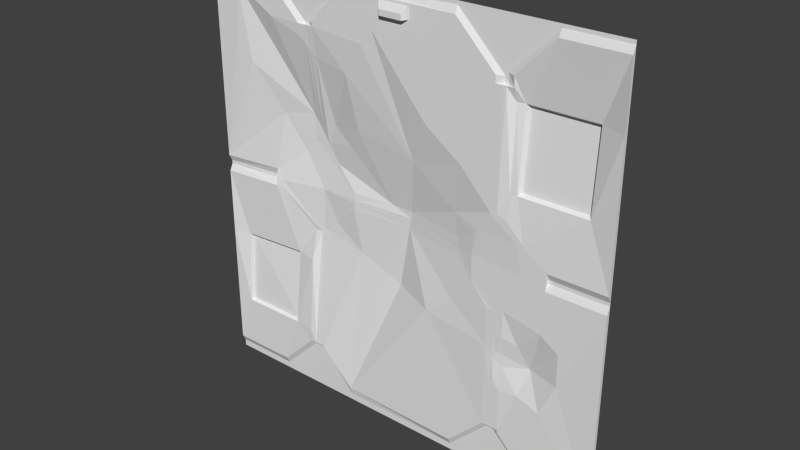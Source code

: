 # Source: eng1_9d.blend  (saved by Blender 2.76.0; exported with 4.5.12 LTS)
import bpy
from mathutils import Matrix  # noqa: F401  (used for matrix-valued properties, if any)

bpy.ops.wm.read_factory_settings(use_empty=True)
scene = bpy.context.scene
scene.name = 'Scene'

# ---- collections
col_collection_1 = bpy.data.collections.new('Collection 1'); scene.collection.children.link(col_collection_1)

# ---- materials (node trees are filled in below, after node groups)
mat_eng1_5 = bpy.data.materials.new('eng1_5')
mat_eng1_5.alpha_threshold = 0.0
mat_eng1_5.use_transparent_shadow = False
mat_eng1_5.roughness = 0.5
mat_eng1_5.specular_intensity = 0.0

# ---- material node trees

# ---- world
world_world = bpy.data.worlds.new('World'); scene.world = world_world
world_world.color = (0.05088, 0.05088, 0.05088)
world_world.use_sun_shadow = False
world_world.sun_shadow_jitter_overblur = 0.0
world_world.cycles.sampling_method = 'MANUAL'
world_world.cycles.sample_map_resolution = 256

# ---- meshes
me_eng1_9d = bpy.data.meshes.new('eng1_9d')
me_eng1_9d.from_pydata([(-1.28, 1.26, 0.06), (-1.28, 1.26, -1.2), (0.64, 1.28, 0.94), (0.66, 1.282, 0.94), (1.28, 1.26, -1.2), (-1.28, 1.28, -1.28), (1.28, 1.28, -1.28), (-1.28, 1.28, 1.28), (1.28, 1.28, 1.28), (-1.28, 1.28, 0.0), (1.28, 1.28, 0.0), (1.28, 1.28, 0.02), (-1.28, 1.28, 0.02), (1.28, 1.28, 1.26), (-1.28, 1.28, 1.26), (0.7, 1.268, 0.9404), (1.28, 1.26, 0.06), (-1.28, 1.26, -0.04), (1.28, 1.26, -0.04), (0.94, 1.26, 0.0), (-1.28, 1.28, -1.24), (1.28, 1.28, -1.24), (-0.34, 1.28, 1.26), (-0.34, 1.28, 1.24), (-0.9, 1.28, 1.26), (-0.62, 1.281, 0.98), (0.64, 1.28, 0.98), (-0.6, 1.261, 0.98), (-0.66, 1.26, 0.98), (0.6, 1.26, 0.98), (-0.88, 1.303, 0.0), (-0.88, 1.306, 0.02), (-0.88, 1.312, 0.06), (-0.88, 1.299, -0.04), (-0.88, 1.28, -1.24), (-0.36, 1.338, 0.0), (-0.36, 1.339, 0.02), (-0.6, 1.281, 0.98), (-0.36, 1.343, 0.06), (-0.36, 1.336, -0.04), (-0.56, 1.26, 0.98), (-0.36, 1.28, -1.24), (1.28, 1.26, 1.22), (-0.34, 1.26, 1.22), (-0.9, 1.26, 1.22), (-1.28, 1.26, 1.22), (-0.62, 1.365, 0.28), (-0.6, 1.28, 1.0), (0.66, 1.28, 1.0), (0.64, 1.26, 0.28), (-0.62, 1.261, 0.98), (-0.56, 1.26, 1.0), (0.7, 1.26, 1.0), (0.66, 1.261, 0.94), (0.38, 1.301, 0.0), (0.38, 1.301, 0.02), (0.38, 1.302, 0.06), (0.38, 1.299, -0.04), (0.38, 1.28, -1.24), (0.36, 1.28, 1.26), (0.64, 1.26, 0.94), (0.36, 1.26, 1.22), (0.9, 1.26, 0.0), (0.9, 1.26, 0.02), (0.9, 1.26, 0.06), (0.9, 1.26, -0.04), (0.9, 1.28, -1.24), (0.92, 1.28, 1.26), (0.6, 1.26, 0.94), (0.92, 1.26, 1.22), (-0.62, 1.28, -0.98), (0.64, 1.28, -0.98), (-0.66, 1.26, -0.98), (0.6, 1.26, -0.98), (0.66, 1.26, -0.98), (-0.6, 1.28, -1.0), (0.66, 1.28, -1.0), (-0.58, 1.28, -1.0), (-0.56, 1.26, -1.0), (0.7, 1.26, -1.0), (0.64, 1.26, -0.98), (-0.66, 1.365, 0.28), (0.6, 1.26, 0.28), (0.62, 1.26, 0.26), (0.7, 1.26, 0.26), (-0.56, 1.365, 0.26), (0.66, 1.26, 0.26), (-0.6, 1.365, 0.26), (-0.62, 1.344, -0.26), (0.64, 1.26, -0.26), (0.66, 1.26, -0.26), (-0.66, 1.341, -0.26), (0.6, 1.26, -0.26), (0.66, 1.28, -0.98), (-0.6, 1.348, -0.24), (0.66, 1.26, -0.24), (-0.56, 1.349, -0.24), (0.7, 1.26, -0.24), (0.7, 1.26, -0.98), (-0.6, 1.26, -0.98), (0.9, 1.26, -1.2), (-0.62, 1.26, -0.98), (0.94, 1.26, 0.02), (-0.88, 1.26, -1.2), (-0.36, 1.273, -1.2), (0.38, 1.26, -1.2), (0.5199, 1.27, 0.1599), (0.4801, 1.278, 0.1201), (0.48, 1.277, 0.16), (0.8, 1.26, 0.12), (0.76, 1.26, 0.16), (0.8, 1.26, 0.0001781), (0.4803, 1.278, 8.404e-05), (0.94, 1.26, -0.04), (0.94, 1.28, 0.02), (0.8, 1.26, 0.16), (0.94, 1.26, 0.06), (0.94, 1.28, 0.0), (0.07996, 1.26, 1.2), (0.07998, 1.26, 1.14), (-0.09997, 1.26, 1.14), (-0.09996, 1.26, 1.2), (0.06003, 1.26, 1.14), (0.06003, 1.238, 1.133), (-0.07999, 1.26, 1.14), (-0.07999, 1.238, 1.133), (0.07996, 1.25, 1.2), (0.07998, 1.25, 1.14), (-0.07999, 1.23, 1.137), (-0.09997, 1.25, 1.14), (-0.09996, 1.25, 1.2), (0.06003, 1.23, 1.137), (0.05998, 1.23, 1.17), (-0.08001, 1.23, 1.17), (-0.6, 1.28, -0.98), (-0.56, 1.26, -0.98), (-0.92, 1.305, 0.06), (-0.92, 1.318, 0.02), (-0.92, 1.315, 0.0), (-0.92, 1.29, -0.04), (-0.92, 1.298, 0.02), (-0.92, 1.295, 0.0), (0.7, 1.296, 0.8611), (1.28, 1.26, 0.8601), (1.28, 1.28, 0.8606), (0.7, 1.274, 0.4016), (1.28, 1.28, 0.3998), (1.28, 1.26, 0.3998), (1.14, 1.31, 0.8611), (1.14, 1.279, 0.4019), (0.74, 1.31, 0.8611), (0.74, 1.279, 0.4019), (0.753, 1.335, 0.8444), (1.127, 1.335, 0.8444), (0.753, 1.302, 0.4154), (1.127, 1.302, 0.4154), (-1.28, 1.26, -0.44), (-1.28, 1.28, -0.44), (-0.66, 1.297, -0.44), (-1.28, 1.26, -0.9011), (-1.28, 1.28, -0.9011), (-0.66, 1.26, -0.9011), (-1.18, 1.292, -0.4391), (-1.18, 1.268, -0.8995), (-0.78, 1.319, -0.4391), (-0.78, 1.268, -0.8995), (-0.789, 1.34, -0.4507), (-1.171, 1.317, -0.4507), (-0.789, 1.289, -0.8903), (-1.171, 1.289, -0.8903), (0.4939, 1.271, -0.1539), (0.4542, 1.283, 0.1342), (-0.4889, 1.365, 0.1889), (0.4861, 1.277, 8.577e-05), (-0.5096, 1.352, -0.1496), (-0.5055, 1.364, 0.1655), (0.4918, 1.273, -0.1118), (-0.4957, 1.352, -0.1757), (0.363, 1.281, -0.3129), (0.1946, 1.281, -0.4412), (-0.0459, 1.362, -0.4091), (-0.3105, 1.342, -0.2928), (-0.5951, 1.349, 0.01183), (-0.2985, 1.313, 0.4568), (-0.3506, 1.276, 0.7695), (-0.2263, 1.26, 0.9539), (-0.1541, 1.26, 1.046), (0.01423, 1.26, 0.8417), (0.1986, 1.261, 0.6252), (0.4071, 1.262, 0.4809), (0.355, 1.302, 0.1882), (0.02754, 1.365, 0.06), (0.01188, 1.365, -0.04), (0.01815, 1.365, 0.0), (0.02128, 1.365, 0.02), (0.07837, 1.308, 0.3846), (-0.66, 1.267, 0.9092), (-0.7115, 1.357, 0.1885), (-0.3843, 1.343, 0.3361), (-0.62, 1.273, 0.8691), (-0.56, 1.284, 0.809), (-0.6, 1.277, 0.849), (-0.7274, 1.358, 0.2126), (-0.4979, 1.355, 0.4161), (-0.8587, 1.33, 0.4121), (-1.035, 1.269, 0.6847), (-1.131, 1.26, 0.829), (-1.171, 1.26, 1.086), (-1.035, 1.26, 1.174), (-0.8628, 1.26, 0.9813), (-0.6, 1.365, 0.3555), (-0.09954, 1.365, 0.06), (-0.56, 1.365, 0.2955), (-0.66, 1.361, 0.4454), (-0.62, 1.365, 0.3854), (-1.112, 1.26, 1.124), (0.64, 1.26, -0.382), (0.64, 1.262, -0.5218), (0.64, 1.26, -0.7329), (0.7, 1.26, -0.728), (0.7, 1.274, -0.584), (0.7, 1.261, -0.3984), (0.6, 1.26, -0.4804), (0.66, 1.26, -0.3875), (0.66, 1.265, -0.5426), (0.66, 1.26, -0.6833), (0.66, 1.26, -0.7313), (0.8044, 1.269, -0.7196), (0.9426, 1.261, -0.7568), (1.033, 1.267, -0.5601), (1.036, 1.26, -0.3634), (0.9266, 1.26, -0.289), (0.7858, 1.277, -0.4219), (0.7, 1.273, -0.509), (0.66, 1.264, -0.4975), (0.64, 1.261, -0.4918), (0.8518, 1.309, -0.5524)], [], [(81, 214, 213), (1, 160, 20), (10, 113, 18), (114, 19, 117), (26, 61, 29), (35, 192, 193), (78, 77, 104), (42, 144, 13), (64, 109, 63), (55, 191, 194), (99, 70, 134), (59, 23, 61), (47, 40, 51), (23, 51, 43), (2, 68, 60), (16, 114, 11), (66, 4, 100), (24, 28, 25), (89, 170, 92), (88, 33, 91), (45, 12, 0), (192, 178, 57), (81, 197, 46), (1, 34, 103), (15, 48, 3), (58, 104, 41), (44, 14, 45), (18, 229, 4), (71, 76, 93), (19, 63, 62), (38, 175, 36), (48, 69, 67), (29, 2, 26), (31, 136, 140), (38, 211, 172), (106, 83, 82), (3, 53, 15), (215, 208, 45), (150, 148, 69), (71, 105, 58), (95, 65, 62), (96, 174, 94), (2, 29, 68), (70, 103, 34), (66, 79, 76), (139, 162, 164), (117, 19, 113), (62, 113, 19), (110, 84, 86), (140, 30, 31), (107, 108, 171), (21, 18, 4), (110, 83, 106), (117, 11, 114), (102, 114, 116), (67, 42, 13), (110, 173, 111), (107, 106, 108), (115, 110, 109), (123, 128, 125), (43, 118, 61), (118, 127, 119), (120, 130, 121), (123, 127, 131), (130, 132, 126), (132, 128, 131), (132, 127, 126), (133, 129, 128), (118, 130, 126), (129, 125, 128), (124, 129, 120), (124, 123, 125), (122, 127, 123), (95, 111, 176), (36, 193, 194), (74, 71, 93), (2, 53, 3), (98, 76, 79), (93, 98, 74), (71, 80, 73), (64, 102, 116), (83, 86, 49), (86, 84, 49), (49, 145, 53), (60, 49, 53), (80, 218, 73), (90, 216, 223), (90, 221, 97), (37, 50, 27), (141, 33, 30), (59, 8, 22), (37, 27, 40), (25, 28, 50), (99, 88, 101), (94, 182, 30), (70, 75, 134), (58, 41, 6), (139, 9, 17), (134, 77, 135), (134, 135, 99), (70, 101, 72), (138, 140, 137), (138, 12, 9), (135, 94, 99), (136, 12, 137), (101, 158, 161), (138, 139, 141), (137, 140, 136), (199, 27, 50), (87, 212, 210), (143, 146, 144), (142, 151, 150), (143, 149, 147), (146, 16, 11), (149, 115, 116), (150, 154, 152), (152, 155, 153), (151, 155, 154), (148, 155, 149), (150, 153, 148), (162, 169, 167), (156, 163, 162), (157, 17, 9), (160, 156, 157), (163, 1, 103), (158, 165, 161), (167, 168, 166), (164, 167, 166), (164, 168, 165), (165, 169, 163), (174, 39, 35), (104, 179, 180), (176, 57, 170), (173, 107, 112), (182, 35, 36), (56, 107, 171), (175, 85, 87), (112, 55, 54), (198, 203, 212), (39, 177, 181), (193, 57, 54), (194, 191, 211), (194, 54, 55), (195, 189, 188), (201, 40, 27), (187, 61, 119), (197, 32, 31), (175, 87, 197), (201, 214, 210), (209, 215, 213), (196, 50, 28), (210, 200, 201), (205, 204, 213), (213, 199, 196), (211, 36, 194), (210, 46, 87), (212, 85, 172), (195, 184, 183), (179, 73, 222), (221, 234, 233), (225, 219, 220), (226, 98, 219), (225, 220, 224), (236, 233, 220), (216, 92, 222), (216, 222, 235), (223, 235, 234), (217, 225, 224), (225, 218, 226), (218, 74, 226), (236, 230, 231), (235, 222, 217), (233, 224, 220), (234, 217, 224), (236, 232, 233), (236, 228, 229), (104, 180, 181), (181, 96, 135), (81, 46, 214), (1, 159, 160), (10, 117, 113), (114, 102, 19), (26, 59, 61), (35, 39, 192), (41, 104, 77), (77, 75, 41), (42, 143, 144), (64, 115, 109), (55, 56, 191), (99, 101, 70), (43, 61, 23), (59, 22, 23), (47, 37, 40), (23, 22, 47), (47, 51, 23), (16, 116, 114), (66, 21, 4), (24, 44, 28), (89, 176, 170), (88, 30, 33), (45, 14, 12), (170, 57, 178), (192, 180, 179), (179, 178, 192), (81, 202, 197), (1, 20, 34), (15, 52, 48), (58, 105, 104), (44, 24, 14), (113, 65, 231), (97, 221, 232), (97, 232, 231), (18, 113, 230), (100, 4, 228), (98, 79, 100), (227, 219, 98), (228, 227, 98), (65, 97, 231), (113, 231, 230), (228, 98, 100), (18, 230, 229), (229, 228, 4), (19, 102, 63), (38, 172, 175), (48, 52, 69), (31, 32, 136), (49, 82, 83), (108, 106, 82), (45, 0, 206), (136, 32, 202), (204, 205, 0), (136, 202, 204), (196, 28, 209), (208, 209, 44), (207, 215, 45), (136, 204, 0), (0, 205, 206), (209, 28, 44), (45, 206, 207), (208, 44, 45), (143, 42, 148), (69, 52, 150), (15, 142, 150), (150, 52, 15), (42, 69, 148), (71, 73, 105), (95, 97, 65), (96, 177, 174), (70, 72, 103), (66, 100, 79), (158, 91, 164), (33, 139, 164), (17, 156, 162), (164, 91, 33), (17, 162, 139), (62, 65, 113), (110, 115, 84), (140, 141, 30), (21, 10, 18), (110, 86, 83), (117, 10, 11), (67, 69, 42), (111, 109, 110), (110, 106, 173), (107, 173, 106), (123, 131, 128), (43, 120, 121), (121, 118, 43), (118, 126, 127), (120, 129, 130), (130, 133, 132), (132, 133, 128), (132, 131, 127), (133, 130, 129), (118, 121, 130), (124, 125, 129), (124, 122, 123), (122, 119, 127), (95, 62, 111), (63, 109, 111), (111, 173, 176), (176, 89, 95), (62, 63, 111), (89, 90, 95), (36, 35, 193), (74, 80, 71), (2, 60, 53), (98, 93, 76), (64, 63, 102), (15, 53, 142), (49, 84, 145), (145, 142, 53), (60, 68, 82), (82, 49, 60), (222, 73, 218), (218, 217, 222), (90, 89, 216), (97, 95, 90), (90, 223, 221), (37, 25, 50), (141, 139, 33), (24, 25, 47), (25, 37, 47), (7, 14, 24), (13, 8, 67), (67, 8, 59), (24, 47, 22), (2, 3, 26), (26, 3, 48), (7, 24, 22), (59, 26, 48), (7, 22, 8), (59, 48, 67), (99, 94, 88), (30, 88, 94), (94, 174, 182), (182, 197, 31), (31, 30, 182), (5, 6, 41), (66, 76, 58), (6, 21, 66), (34, 20, 5), (75, 70, 34), (41, 75, 34), (76, 71, 58), (41, 34, 5), (6, 66, 58), (139, 138, 9), (78, 135, 77), (134, 75, 77), (138, 141, 140), (138, 137, 12), (135, 96, 94), (136, 0, 12), (161, 72, 101), (101, 88, 158), (91, 158, 88), (199, 201, 27), (87, 85, 212), (143, 147, 146), (142, 145, 151), (143, 148, 149), (146, 147, 16), (16, 147, 149), (149, 151, 115), (145, 84, 151), (115, 64, 116), (116, 16, 149), (151, 84, 115), (150, 151, 154), (152, 154, 155), (151, 149, 155), (148, 153, 155), (150, 152, 153), (162, 163, 169), (156, 159, 163), (157, 156, 17), (160, 159, 156), (72, 161, 165), (165, 163, 103), (159, 1, 163), (103, 72, 165), (158, 164, 165), (167, 169, 168), (164, 162, 167), (164, 166, 168), (165, 168, 169), (174, 177, 39), (176, 54, 57), (36, 175, 182), (182, 174, 35), (56, 55, 107), (175, 172, 85), (54, 176, 112), (112, 107, 55), (176, 173, 112), (212, 172, 198), (203, 200, 212), (181, 180, 192), (192, 39, 181), (193, 192, 57), (194, 193, 54), (187, 186, 195), (195, 191, 190), (56, 171, 190), (190, 189, 195), (188, 187, 195), (191, 56, 190), (201, 200, 40), (40, 200, 184), (203, 198, 183), (203, 183, 184), (51, 40, 185), (120, 43, 186), (119, 122, 187), (124, 120, 186), (200, 203, 184), (40, 184, 185), (122, 124, 186), (61, 118, 119), (68, 29, 61), (108, 82, 190), (190, 171, 108), (187, 188, 68), (189, 190, 82), (82, 68, 189), (189, 68, 188), (186, 187, 122), (51, 185, 43), (68, 61, 187), (43, 185, 186), (197, 202, 32), (46, 197, 87), (182, 175, 197), (201, 199, 214), (213, 196, 209), (209, 208, 215), (196, 199, 50), (210, 212, 200), (81, 213, 204), (215, 207, 206), (206, 205, 215), (204, 202, 81), (213, 215, 205), (213, 214, 199), (211, 38, 36), (210, 214, 46), (198, 172, 211), (211, 191, 195), (195, 186, 185), (185, 184, 195), (183, 198, 211), (211, 195, 183), (92, 170, 178), (178, 179, 222), (104, 105, 179), (222, 92, 178), (105, 73, 179), (221, 223, 234), (225, 226, 219), (226, 74, 98), (220, 219, 227), (227, 236, 220), (216, 89, 92), (223, 216, 235), (217, 218, 225), (218, 80, 74), (236, 229, 230), (233, 234, 224), (234, 235, 217), (221, 233, 232), (236, 231, 232), (236, 227, 228), (135, 78, 104), (104, 181, 135), (177, 96, 181)])
_uv = me_eng1_9d.uv_layers.new(name='UVMap')
_uv.uv.foreach_set('vector', [0.2422, 0.6094, 0.2578, 0.6506, 0.2422, 0.674, 0.0, 0.03125, 0.0, 0.148, 0.0, 0.01562, 1.0, 0.5, 0.8672, 0.4844, 1.0, 0.4844, 0.8672, 0.5078, 0.8672, 0.5, 0.8672, 0.5, 0.75, 0.8828, 0.6406, 0.9766, 0.7344, 0.8828, 0.3594, 0.5, 0.5046, 0.4844, 0.5071, 0.5, 0.2812, 0.1094, 0.2734, 0.1094, 0.3594, 0.03125, 1.0, 0.9766, 1.0, 0.8362, 1.0, 0.9922, 0.8516, 0.5234, 0.8125, 0.5469, 0.8516, 0.5078, 0.6484, 0.5078, 0.5108, 0.5234, 0.5083, 0.5078, 0.2656, 0.1172, 0.2578, 0.1172, 0.2656, 0.1172, 0.6406, 0.9922, 0.3672, 0.9844, 0.6406, 0.9766, 0.2656, 0.8906, 0.2812, 0.8828, 0.2812, 0.8906, 0.3672, 0.9844, 0.2812, 0.8906, 0.3672, 0.9766, 0.75, 0.8672, 0.7344, 0.8672, 0.75, 0.8672, 1.0, 0.5234, 0.8672, 0.5078, 1.0, 0.5078, 0.8516, 0.01562, 1.0, 0.03125, 0.8516, 0.03125, 0.1484, 0.9922, 0.2422, 0.8828, 0.2578, 0.8828, 0.75, 0.3984, 0.6929, 0.4399, 0.7344, 0.3984, 0.2578, 0.3984, 0.1562, 0.4844, 0.2422, 0.3984, 0.0, 0.9766, 0.0, 0.5078, 0.0, 0.5234, 0.5046, 0.4844, 0.6418, 0.3778, 0.6484, 0.4844, 0.2422, 0.6094, 0.2221, 0.5736, 0.2578, 0.6094, 0.0, 0.03125, 0.1562, 0.01562, 0.1562, 0.03125, 0.7734, 0.8672, 0.7578, 0.8906, 0.7578, 0.8672, 0.6484, 0.01562, 0.3594, 0.03125, 0.3594, 0.01562, 0.1484, 0.9766, 0.0, 0.9922, 0.0, 0.9766, 1.0, 0.4844, 0.9035, 0.2812, 1.0, 0.03125, 0.75, 0.1172, 0.7578, 0.1094, 0.7578, 0.1172, 0.8672, 0.5, 0.8516, 0.5078, 0.8516, 0.5, 0.3594, 0.5234, 0.3025, 0.5647, 0.3594, 0.5078, 0.7578, 0.8906, 0.8594, 0.9766, 0.8594, 0.9922, 0.7344, 0.8828, 0.75, 0.8672, 0.75, 0.8828, 0.1562, 0.5078, 0.1406, 0.5234, 0.1406, 0.5078, 0.3594, 0.5234, 0.4611, 0.5234, 0.309, 0.5738, 0.7031, 0.5625, 0.7422, 0.6016, 0.7344, 0.6094, 0.7578, 0.8672, 0.7578, 0.8672, 0.7734, 0.8672, 0.06546, 0.939, 0.09565, 0.9585, 0.0, 0.9766, 0.7875, 0.8377, 0.9468, 0.8377, 0.8594, 0.9766, 0.75, 0.1172, 0.6484, 0.03125, 0.6484, 0.01562, 0.7578, 0.4062, 0.8516, 0.4844, 0.8516, 0.5, 0.2812, 0.4062, 0.3009, 0.4416, 0.2656, 0.4062, 0.75, 0.8672, 0.7344, 0.8828, 0.7344, 0.8672, 0.2578, 0.1172, 0.1562, 0.03125, 0.1562, 0.01562, 0.8516, 0.01562, 0.7734, 0.1094, 0.7578, 0.1094, 0.1406, 0.4844, 0.03824, 0.3291, 0.1961, 0.3291, 0.8672, 0.5, 0.8672, 0.5, 0.8672, 0.4844, 0.8516, 0.5, 0.8672, 0.4844, 0.8672, 0.5, 0.7969, 0.5625, 0.7734, 0.6016, 0.7578, 0.6016, 0.1406, 0.5078, 0.1562, 0.5, 0.1562, 0.5078, 0.6875, 0.5469, 0.6875, 0.5625, 0.6774, 0.5524, 1.0, 0.01562, 1.0, 0.4844, 1.0, 0.03125, 0.7969, 0.5625, 0.7422, 0.6016, 0.7031, 0.5625, 0.8672, 0.5, 1.0, 0.5078, 0.8672, 0.5078, 0.8672, 0.5078, 0.8672, 0.5078, 0.8672, 0.5234, 0.8594, 0.9922, 1.0, 0.9766, 1.0, 0.9922, 0.7969, 0.5625, 0.6899, 0.5, 0.8125, 0.5001, 0.6875, 0.5469, 0.7031, 0.5625, 0.6875, 0.5625, 0.8125, 0.5625, 0.7969, 0.5625, 0.8125, 0.5469, 0.5234, 0.9425, 0.4688, 0.9442, 0.4688, 0.9425, 0.3672, 0.9766, 0.5312, 0.9687, 0.6406, 0.9766, 0.5312, 0.9687, 0.5312, 0.9453, 0.5312, 0.9453, 0.4609, 0.9453, 0.461, 0.9687, 0.461, 0.9687, 0.5234, 0.9425, 0.5312, 0.9453, 0.5234, 0.9442, 0.461, 0.9687, 0.5234, 0.957, 0.5312, 0.9687, 0.5234, 0.957, 0.4688, 0.9442, 0.5234, 0.9442, 0.5234, 0.957, 0.5312, 0.9453, 0.5312, 0.9687, 0.4687, 0.957, 0.4609, 0.9453, 0.4688, 0.9442, 0.5312, 0.9687, 0.461, 0.9687, 0.5312, 0.9687, 0.4609, 0.9453, 0.4688, 0.9425, 0.4688, 0.9442, 0.4688, 0.9453, 0.4609, 0.9453, 0.4609, 0.9453, 0.4688, 0.9453, 0.5234, 0.9425, 0.4688, 0.9425, 0.5234, 0.9453, 0.5312, 0.9453, 0.5234, 0.9425, 0.7578, 0.4062, 0.8125, 0.5001, 0.6921, 0.4563, 0.3594, 0.5078, 0.5071, 0.5, 0.5083, 0.5078, 0.7578, 0.1172, 0.75, 0.1172, 0.7578, 0.1172, 0.75, 0.8672, 0.7578, 0.8672, 0.7578, 0.8672, 0.7734, 0.1172, 0.7578, 0.1094, 0.7734, 0.1094, 0.7578, 0.1172, 0.7734, 0.1172, 0.7578, 0.1172, 0.75, 0.1172, 0.75, 0.1172, 0.7344, 0.1172, 0.8516, 0.5234, 0.8672, 0.5078, 0.8672, 0.5234, 0.7422, 0.6016, 0.7578, 0.6016, 0.75, 0.6094, 0.7578, 0.6016, 0.7734, 0.6016, 0.75, 0.6094, 0.75, 0.6094, 0.7734, 0.6562, 0.7578, 0.8672, 0.75, 0.8672, 0.75, 0.6094, 0.7578, 0.8672, 0.75, 0.1172, 0.75, 0.2137, 0.7344, 0.1172, 0.7578, 0.3984, 0.75, 0.3508, 0.7578, 0.3486, 0.7578, 0.3984, 0.7734, 0.3444, 0.7734, 0.4062, 0.2656, 0.8828, 0.2578, 0.8828, 0.2656, 0.8828, 0.1406, 0.5, 0.1562, 0.4844, 0.1562, 0.5, 0.6406, 0.9922, 1.0, 1.0, 0.3672, 0.9922, 0.2656, 0.8828, 0.2656, 0.8828, 0.2812, 0.8828, 0.2578, 0.8828, 0.2422, 0.8828, 0.2578, 0.8828, 0.2656, 0.1172, 0.2578, 0.3984, 0.2578, 0.1172, 0.2656, 0.4062, 0.2675, 0.5046, 0.1562, 0.5, 0.2578, 0.1172, 0.2656, 0.1094, 0.2656, 0.1172, 0.6484, 0.01562, 0.3594, 0.01562, 1.0, 0.0, 0.1406, 0.4844, 0.0, 0.5, 0.0, 0.4844, 0.2656, 0.1172, 0.2734, 0.1094, 0.2812, 0.1172, 0.2656, 0.1172, 0.2812, 0.1172, 0.2656, 0.1172, 0.2578, 0.1172, 0.2578, 0.1172, 0.2422, 0.1172, 0.1406, 0.5, 0.1406, 0.5078, 0.1406, 0.5078, 0.1406, 0.5, 0.0, 0.5078, 0.0, 0.5, 0.2812, 0.1172, 0.2656, 0.4062, 0.2656, 0.1172, 0.1406, 0.5234, 0.0, 0.5078, 0.1406, 0.5078, 0.2578, 0.1172, 0.2422, 0.3281, 0.2422, 0.148, 0.1406, 0.5, 0.1406, 0.4844, 0.1406, 0.5, 0.1406, 0.5078, 0.1406, 0.5078, 0.1406, 0.5234, 0.2578, 0.8395, 0.2656, 0.8828, 0.2578, 0.8828, 0.2656, 0.6016, 0.2812, 0.6154, 0.2656, 0.6389, 1.0, 0.836, 1.0, 0.6562, 1.0, 0.8362, 0.7734, 0.8359, 0.7875, 0.6544, 0.7875, 0.8377, 1.0, 0.836, 0.9468, 0.6544, 1.0, 0.6562, 1.0, 0.6562, 1.0, 0.5234, 1.0, 0.5078, 0.9468, 0.6544, 0.8125, 0.5625, 0.8672, 0.5234, 0.7534, 0.8393, 0.7534, 0.6844, 0.7534, 0.8393, 0.789, 0.8359, 0.9453, 0.6562, 0.9453, 0.8359, 0.7875, 0.6544, 0.9468, 0.6544, 0.7875, 0.6544, 0.9468, 0.8377, 0.9468, 0.6544, 0.9468, 0.6544, 0.7419, 0.9533, 0.7896, 0.9533, 0.7896, 0.9533, 0.2285, 0.1084, 0.2093, 0.08699, 0.2285, 0.1084, 0.0, 0.3281, 0.03824, 0.1471, 0.03824, 0.3291, 0.0, 0.3281, 0.0, 0.4844, 0.0, 0.5, 0.0, 0.148, 0.0, 0.3281, 0.0, 0.3281, 0.03824, 0.1471, 0.0, 0.03125, 0.1562, 0.03125, 0.2422, 0.3281, 0.1961, 0.1471, 0.2422, 0.148, 0.03906, 0.3272, 0.1953, 0.1489, 0.1953, 0.3272, 0.2896, 0.03202, 0.2209, 0.03202, 0.2896, 0.03202, 0.2019, 0.3281, 0.2019, 0.148, 0.2019, 0.148, 0.1953, 0.148, 0.03906, 0.148, 0.03906, 0.148, 0.3009, 0.4416, 0.3594, 0.4844, 0.3594, 0.5, 0.3594, 0.03125, 0.576, 0.3277, 0.4821, 0.3402, 0.6921, 0.4563, 0.6484, 0.4844, 0.6929, 0.4399, 0.6899, 0.5, 0.6875, 0.5469, 0.6876, 0.5, 0.2675, 0.5046, 0.3594, 0.5, 0.3594, 0.5078, 0.6484, 0.5234, 0.6875, 0.5469, 0.6774, 0.5524, 0.3025, 0.5647, 0.2812, 0.6016, 0.2656, 0.6016, 0.6876, 0.5, 0.6484, 0.5078, 0.6484, 0.5, 0.3499, 0.6313, 0.3055, 0.6625, 0.2812, 0.6154, 0.3594, 0.4844, 0.3064, 0.4314, 0.3787, 0.3856, 0.5071, 0.5, 0.6484, 0.4844, 0.6484, 0.5, 0.5083, 0.5078, 0.5108, 0.5234, 0.4611, 0.5234, 0.5083, 0.5078, 0.6484, 0.5, 0.6484, 0.5078, 0.5306, 0.6503, 0.659, 0.6878, 0.5776, 0.7442, 0.2656, 0.8317, 0.2812, 0.8828, 0.2656, 0.8828, 0.5056, 0.8288, 0.6406, 0.9766, 0.5312, 0.9453, 0.2221, 0.5736, 0.1562, 0.5234, 0.1562, 0.5078, 0.3025, 0.5647, 0.2656, 0.6016, 0.2221, 0.5736, 0.2656, 0.8317, 0.2578, 0.6506, 0.2656, 0.6389, 0.163, 0.8833, 0.06546, 0.939, 0.2422, 0.674, 0.2422, 0.8551, 0.2578, 0.8828, 0.2422, 0.8828, 0.2656, 0.6389, 0.2812, 0.816, 0.2656, 0.8317, 0.09565, 0.7675, 0.1646, 0.661, 0.2422, 0.674, 0.2422, 0.674, 0.2578, 0.8395, 0.2422, 0.8551, 0.4611, 0.5234, 0.3594, 0.5078, 0.5083, 0.5078, 0.2656, 0.6389, 0.2578, 0.6094, 0.2656, 0.6016, 0.2812, 0.6154, 0.2812, 0.6016, 0.309, 0.5738, 0.5306, 0.6503, 0.3631, 0.8006, 0.3834, 0.6784, 0.576, 0.3277, 0.7344, 0.1172, 0.7344, 0.3124, 0.7734, 0.3444, 0.7578, 0.3057, 0.7734, 0.3012, 0.7578, 0.2331, 0.7734, 0.2156, 0.7734, 0.2719, 0.7578, 0.2144, 0.7734, 0.1172, 0.7734, 0.2156, 0.7578, 0.2331, 0.7734, 0.2719, 0.7578, 0.2881, 0.8327, 0.2842, 0.7734, 0.3012, 0.7734, 0.2719, 0.75, 0.3508, 0.7344, 0.3984, 0.7344, 0.3124, 0.75, 0.3508, 0.7344, 0.3124, 0.75, 0.3079, 0.7578, 0.3486, 0.75, 0.3079, 0.7578, 0.3057, 0.75, 0.2962, 0.7578, 0.2331, 0.7578, 0.2881, 0.7578, 0.2331, 0.75, 0.2137, 0.7578, 0.2144, 0.75, 0.2137, 0.7578, 0.1172, 0.7578, 0.2144, 0.8327, 0.2842, 0.9045, 0.358, 0.862, 0.3871, 0.75, 0.3079, 0.7344, 0.3124, 0.75, 0.2962, 0.7734, 0.3012, 0.7578, 0.2881, 0.7734, 0.2719, 0.7578, 0.3057, 0.75, 0.2962, 0.7578, 0.2881, 0.8327, 0.2842, 0.8069, 0.3352, 0.7734, 0.3012, 0.8327, 0.2842, 0.8682, 0.2044, 0.9035, 0.2812, 0.3594, 0.03125, 0.4821, 0.3402, 0.3787, 0.3856, 0.3787, 0.3856, 0.2812, 0.4062, 0.2812, 0.1172, 0.2422, 0.6094, 0.2578, 0.6094, 0.2578, 0.6506, 0.0, 0.03125, 0.0, 0.148, 0.0, 0.148, 1.0, 0.5, 0.8672, 0.5, 0.8672, 0.4844, 0.8672, 0.5078, 0.8672, 0.5078, 0.8672, 0.5, 0.75, 0.8828, 0.6406, 0.9922, 0.6406, 0.9766, 0.3594, 0.5, 0.3594, 0.4844, 0.5046, 0.4844, 0.3594, 0.01562, 0.3594, 0.03125, 0.2734, 0.1094, 0.2734, 0.1094, 0.2656, 0.1094, 0.3594, 0.01562, 1.0, 0.9766, 1.0, 0.836, 1.0, 0.8362, 0.8516, 0.5234, 0.8125, 0.5625, 0.8125, 0.5469, 0.6484, 0.5078, 0.6484, 0.5234, 0.5108, 0.5234, 0.2656, 0.1172, 0.2578, 0.1172, 0.2578, 0.1172, 0.3672, 0.9766, 0.6406, 0.9766, 0.3672, 0.9844, 0.6406, 0.9922, 0.3672, 0.9922, 0.3672, 0.9844, 0.2656, 0.8906, 0.2656, 0.8828, 0.2812, 0.8828, 0.3672, 0.9844, 0.3672, 0.9922, 0.2656, 0.8906, 0.2656, 0.8906, 0.2812, 0.8906, 0.3672, 0.9844, 1.0, 0.5234, 0.8672, 0.5234, 0.8672, 0.5078, 0.8516, 0.01562, 1.0, 0.01562, 1.0, 0.03125, 0.1484, 0.9922, 0.1484, 0.9766, 0.2422, 0.8828, 0.75, 0.3984, 0.6921, 0.4563, 0.6929, 0.4399, 0.2578, 0.3984, 0.1562, 0.5, 0.1562, 0.4844, 0.0, 0.9766, 0.0, 0.9922, 0.0, 0.5078, 0.6929, 0.4399, 0.6484, 0.4844, 0.6418, 0.3778, 0.5046, 0.4844, 0.4821, 0.3402, 0.576, 0.3277, 0.576, 0.3277, 0.6418, 0.3778, 0.5046, 0.4844, 0.2422, 0.6094, 0.2159, 0.5831, 0.2221, 0.5736, 0.0, 0.03125, 0.0, 0.01562, 0.1562, 0.01562, 0.7734, 0.8672, 0.7734, 0.8906, 0.7578, 0.8906, 0.6484, 0.01562, 0.6484, 0.03125, 0.3594, 0.03125, 0.1484, 0.9766, 0.1484, 0.9922, 0.0, 0.9922, 0.8672, 0.4844, 0.8516, 0.4844, 0.862, 0.3871, 0.7734, 0.4062, 0.7734, 0.3444, 0.8069, 0.3352, 0.7734, 0.4062, 0.8069, 0.3352, 0.862, 0.3871, 1.0, 0.4844, 0.8672, 0.4844, 0.9045, 0.358, 0.8516, 0.03125, 1.0, 0.03125, 0.8682, 0.2044, 0.7734, 0.1172, 0.7734, 0.1094, 0.8516, 0.03125, 0.8142, 0.2189, 0.7734, 0.2156, 0.7734, 0.1172, 0.8682, 0.2044, 0.8142, 0.2189, 0.7734, 0.1172, 0.8516, 0.4844, 0.7734, 0.4062, 0.862, 0.3871, 0.8672, 0.4844, 0.862, 0.3871, 0.9045, 0.358, 0.8682, 0.2044, 0.7734, 0.1172, 0.8516, 0.03125, 1.0, 0.4844, 0.9045, 0.358, 0.9035, 0.2812, 0.9035, 0.2812, 0.8682, 0.2044, 1.0, 0.03125, 0.8672, 0.5, 0.8672, 0.5078, 0.8516, 0.5078, 0.3594, 0.5234, 0.309, 0.5738, 0.3025, 0.5647, 0.7578, 0.8906, 0.7734, 0.8906, 0.8594, 0.9766, 0.1562, 0.5078, 0.1562, 0.5234, 0.1406, 0.5234, 0.75, 0.6094, 0.7344, 0.6094, 0.7422, 0.6016, 0.6875, 0.5625, 0.7031, 0.5625, 0.7344, 0.6094, 0.0, 0.9766, 0.0, 0.5234, 0.05807, 0.8238, 0.1406, 0.5234, 0.1562, 0.5234, 0.2159, 0.5831, 0.1646, 0.661, 0.09565, 0.7675, 0.0, 0.5234, 0.1406, 0.5234, 0.2159, 0.5831, 0.1646, 0.661, 0.2422, 0.8551, 0.2422, 0.8828, 0.163, 0.8833, 0.09565, 0.9585, 0.163, 0.8833, 0.1484, 0.9766, 0.04241, 0.924, 0.06546, 0.939, 0.0, 0.9766, 0.1406, 0.5234, 0.1646, 0.661, 0.0, 0.5234, 0.0, 0.5234, 0.09565, 0.7675, 0.05807, 0.8238, 0.163, 0.8833, 0.2422, 0.8828, 0.1484, 0.9766, 0.0, 0.9766, 0.05807, 0.8238, 0.04241, 0.924, 0.09565, 0.9585, 0.1484, 0.9766, 0.0, 0.9766, 1.0, 0.836, 1.0, 0.9766, 0.9468, 0.8377, 0.8594, 0.9766, 0.7734, 0.8906, 0.7875, 0.8377, 0.7734, 0.8672, 0.7734, 0.8359, 0.7875, 0.8377, 0.7875, 0.8377, 0.7734, 0.8906, 0.7734, 0.8672, 1.0, 0.9766, 0.8594, 0.9766, 0.9468, 0.8377, 0.75, 0.1172, 0.7344, 0.1172, 0.6484, 0.03125, 0.7578, 0.4062, 0.7734, 0.4062, 0.8516, 0.4844, 0.2812, 0.4062, 0.3064, 0.4314, 0.3009, 0.4416, 0.2578, 0.1172, 0.2422, 0.1172, 0.1562, 0.03125, 0.8516, 0.01562, 0.8516, 0.03125, 0.7734, 0.1094, 0.2422, 0.3281, 0.2422, 0.3984, 0.1961, 0.3291, 0.1562, 0.4844, 0.1406, 0.4844, 0.1961, 0.3291, 0.0, 0.4844, 0.0, 0.3281, 0.03824, 0.3291, 0.1961, 0.3291, 0.2422, 0.3984, 0.1562, 0.4844, 0.0, 0.4844, 0.03824, 0.3291, 0.1406, 0.4844, 0.8516, 0.5, 0.8516, 0.4844, 0.8672, 0.4844, 0.7969, 0.5625, 0.8125, 0.5625, 0.7734, 0.6016, 0.1406, 0.5078, 0.1406, 0.5, 0.1562, 0.5, 1.0, 0.01562, 1.0, 0.5, 1.0, 0.4844, 0.7969, 0.5625, 0.7578, 0.6016, 0.7422, 0.6016, 0.8672, 0.5, 1.0, 0.5, 1.0, 0.5078, 0.8594, 0.9922, 0.8594, 0.9766, 1.0, 0.9766, 0.8125, 0.5001, 0.8125, 0.5469, 0.7969, 0.5625, 0.7969, 0.5625, 0.7031, 0.5625, 0.6899, 0.5, 0.6875, 0.5469, 0.6899, 0.5, 0.7031, 0.5625, 0.5234, 0.9425, 0.5234, 0.9442, 0.4688, 0.9442, 0.3672, 0.9766, 0.4609, 0.9453, 0.461, 0.9687, 0.461, 0.9687, 0.5312, 0.9687, 0.3672, 0.9766, 0.5312, 0.9687, 0.5312, 0.9687, 0.5312, 0.9453, 0.4609, 0.9453, 0.4609, 0.9453, 0.461, 0.9687, 0.461, 0.9687, 0.4687, 0.957, 0.5234, 0.957, 0.5234, 0.957, 0.4687, 0.957, 0.4688, 0.9442, 0.5234, 0.957, 0.5234, 0.9442, 0.5312, 0.9453, 0.4687, 0.957, 0.461, 0.9687, 0.4609, 0.9453, 0.5312, 0.9687, 0.461, 0.9687, 0.461, 0.9687, 0.4688, 0.9453, 0.4688, 0.9425, 0.4609, 0.9453, 0.4688, 0.9453, 0.5234, 0.9453, 0.5234, 0.9425, 0.5234, 0.9453, 0.5312, 0.9453, 0.5312, 0.9453, 0.7578, 0.4062, 0.8516, 0.5, 0.8125, 0.5001, 0.8516, 0.5078, 0.8125, 0.5469, 0.8125, 0.5001, 0.8125, 0.5001, 0.6899, 0.5, 0.6921, 0.4563, 0.6921, 0.4563, 0.75, 0.3984, 0.7578, 0.4062, 0.8516, 0.5, 0.8516, 0.5078, 0.8125, 0.5001, 0.75, 0.3984, 0.7578, 0.3984, 0.7578, 0.4062, 0.3594, 0.5078, 0.3594, 0.5, 0.5071, 0.5, 0.7578, 0.1172, 0.75, 0.1172, 0.75, 0.1172, 0.75, 0.8672, 0.75, 0.8672, 0.7578, 0.8672, 0.7734, 0.1172, 0.7578, 0.1172, 0.7578, 0.1094, 0.8516, 0.5234, 0.8516, 0.5078, 0.8672, 0.5078, 0.7734, 0.8672, 0.7578, 0.8672, 0.7734, 0.8359, 0.75, 0.6094, 0.7734, 0.6016, 0.7734, 0.6562, 0.7734, 0.6562, 0.7734, 0.8359, 0.7578, 0.8672, 0.75, 0.8672, 0.7344, 0.8672, 0.7344, 0.6094, 0.7344, 0.6094, 0.75, 0.6094, 0.75, 0.8672, 0.7344, 0.3124, 0.7344, 0.1172, 0.75, 0.2137, 0.75, 0.2137, 0.75, 0.2962, 0.7344, 0.3124, 0.7578, 0.3984, 0.75, 0.3984, 0.75, 0.3508, 0.7734, 0.4062, 0.7578, 0.4062, 0.7578, 0.3984, 0.7578, 0.3984, 0.7578, 0.3486, 0.7734, 0.3444, 0.2656, 0.8828, 0.2578, 0.8828, 0.2578, 0.8828, 0.1406, 0.5, 0.1406, 0.4844, 0.1562, 0.4844, 0.1484, 0.9922, 0.2578, 0.8828, 0.2656, 0.8906, 0.2578, 0.8828, 0.2656, 0.8828, 0.2656, 0.8906, 0.0, 1.0, 0.0, 0.9922, 0.1484, 0.9922, 1.0, 0.9922, 1.0, 1.0, 0.8594, 0.9922, 0.8594, 0.9922, 1.0, 1.0, 0.6406, 0.9922, 0.1484, 0.9922, 0.2656, 0.8906, 0.3672, 0.9922, 0.75, 0.8672, 0.7578, 0.8672, 0.75, 0.8828, 0.75, 0.8828, 0.7578, 0.8672, 0.7578, 0.8906, 0.0, 1.0, 0.1484, 0.9922, 0.3672, 0.9922, 0.6406, 0.9922, 0.75, 0.8828, 0.7578, 0.8906, 0.0, 1.0, 0.3672, 0.9922, 1.0, 1.0, 0.6406, 0.9922, 0.7578, 0.8906, 0.8594, 0.9922, 0.2656, 0.1172, 0.2656, 0.4062, 0.2578, 0.3984, 0.1562, 0.5, 0.2578, 0.3984, 0.2656, 0.4062, 0.2656, 0.4062, 0.3009, 0.4416, 0.2675, 0.5046, 0.2675, 0.5046, 0.2221, 0.5736, 0.1562, 0.5078, 0.1562, 0.5078, 0.1562, 0.5, 0.2675, 0.5046, 0.0, 0.0, 1.0, 0.0, 0.3594, 0.01562, 0.8516, 0.01562, 0.7578, 0.1094, 0.6484, 0.01562, 1.0, 0.0, 1.0, 0.01562, 0.8516, 0.01562, 0.1562, 0.01562, 0.0, 0.01562, 0.0, 0.0, 0.2656, 0.1094, 0.2578, 0.1172, 0.1562, 0.01562, 0.3594, 0.01562, 0.2656, 0.1094, 0.1562, 0.01562, 0.7578, 0.1094, 0.75, 0.1172, 0.6484, 0.01562, 0.3594, 0.01562, 0.1562, 0.01562, 0.0, 0.0, 1.0, 0.0, 0.8516, 0.01562, 0.6484, 0.01562, 0.1406, 0.4844, 0.1406, 0.5, 0.0, 0.5, 0.2812, 0.1094, 0.2812, 0.1172, 0.2734, 0.1094, 0.2656, 0.1172, 0.2656, 0.1094, 0.2734, 0.1094, 0.1406, 0.5, 0.1406, 0.5, 0.1406, 0.5078, 0.1406, 0.5, 0.1406, 0.5078, 0.0, 0.5078, 0.2812, 0.1172, 0.2812, 0.4062, 0.2656, 0.4062, 0.1406, 0.5234, 0.0, 0.5234, 0.0, 0.5078, 0.2422, 0.148, 0.2422, 0.1172, 0.2578, 0.1172, 0.2578, 0.1172, 0.2578, 0.3984, 0.2422, 0.3281, 0.2422, 0.3984, 0.2422, 0.3281, 0.2578, 0.3984, 0.2578, 0.8395, 0.2656, 0.8317, 0.2656, 0.8828, 0.2656, 0.6016, 0.2812, 0.6016, 0.2812, 0.6154, 1.0, 0.836, 1.0, 0.6562, 1.0, 0.6562, 0.7734, 0.8359, 0.7734, 0.6562, 0.7875, 0.6544, 1.0, 0.836, 0.9468, 0.8377, 0.9468, 0.6544, 1.0, 0.6562, 1.0, 0.6562, 1.0, 0.5234, 1.0, 0.5234, 1.0, 0.6562, 0.9468, 0.6544, 0.9468, 0.6544, 0.7875, 0.6544, 0.8125, 0.5625, 0.7734, 0.6562, 0.7734, 0.6016, 0.7875, 0.6544, 0.8125, 0.5625, 0.8516, 0.5234, 0.8672, 0.5234, 0.8672, 0.5234, 1.0, 0.5234, 0.9468, 0.6544, 0.7875, 0.6544, 0.7734, 0.6016, 0.8125, 0.5625, 0.7534, 0.8393, 0.7534, 0.6844, 0.7534, 0.6844, 0.789, 0.8359, 0.789, 0.6562, 0.9453, 0.6562, 0.7875, 0.6544, 0.9468, 0.6544, 0.9468, 0.6544, 0.9468, 0.8377, 0.9468, 0.8377, 0.9468, 0.6544, 0.7419, 0.9533, 0.7419, 0.9533, 0.7896, 0.9533, 0.2285, 0.1084, 0.2093, 0.08699, 0.2093, 0.08699, 0.0, 0.3281, 0.0, 0.148, 0.03824, 0.1471, 0.0, 0.3281, 0.0, 0.3281, 0.0, 0.4844, 0.0, 0.148, 0.0, 0.148, 0.0, 0.3281, 0.2422, 0.1172, 0.2422, 0.148, 0.1961, 0.1471, 0.1961, 0.1471, 0.03824, 0.1471, 0.1562, 0.03125, 0.0, 0.148, 0.0, 0.03125, 0.03824, 0.1471, 0.1562, 0.03125, 0.2422, 0.1172, 0.1961, 0.1471, 0.2422, 0.3281, 0.1961, 0.3291, 0.1961, 0.1471, 0.03906, 0.3272, 0.03906, 0.1489, 0.1953, 0.1489, 0.2896, 0.03202, 0.2209, 0.03202, 0.2209, 0.03202, 0.2019, 0.3281, 0.2019, 0.3281, 0.2019, 0.148, 0.1953, 0.148, 0.1953, 0.148, 0.03906, 0.148, 0.3009, 0.4416, 0.3064, 0.4314, 0.3594, 0.4844, 0.6921, 0.4563, 0.6484, 0.5, 0.6484, 0.4844, 0.3594, 0.5078, 0.3025, 0.5647, 0.2675, 0.5046, 0.2675, 0.5046, 0.3009, 0.4416, 0.3594, 0.5, 0.6484, 0.5234, 0.6484, 0.5078, 0.6875, 0.5469, 0.3025, 0.5647, 0.309, 0.5738, 0.2812, 0.6016, 0.6484, 0.5, 0.6921, 0.4563, 0.6876, 0.5, 0.6876, 0.5, 0.6875, 0.5469, 0.6484, 0.5078, 0.6921, 0.4563, 0.6899, 0.5, 0.6876, 0.5, 0.2812, 0.6154, 0.309, 0.5738, 0.3499, 0.6313, 0.3055, 0.6625, 0.2812, 0.816, 0.2812, 0.6154, 0.3787, 0.3856, 0.4821, 0.3402, 0.5046, 0.4844, 0.5046, 0.4844, 0.3594, 0.4844, 0.3787, 0.3856, 0.5071, 0.5, 0.5046, 0.4844, 0.6484, 0.4844, 0.5083, 0.5078, 0.5071, 0.5, 0.6484, 0.5, 0.5056, 0.8288, 0.4398, 0.9086, 0.5306, 0.6503, 0.5306, 0.6503, 0.5108, 0.5234, 0.6387, 0.5735, 0.6484, 0.5234, 0.6774, 0.5524, 0.6387, 0.5735, 0.6387, 0.5735, 0.659, 0.6878, 0.5306, 0.6503, 0.5776, 0.7442, 0.5056, 0.8288, 0.5306, 0.6503, 0.5108, 0.5234, 0.6484, 0.5234, 0.6387, 0.5735, 0.2656, 0.8317, 0.2812, 0.816, 0.2812, 0.8828, 0.2812, 0.8828, 0.2812, 0.816, 0.3631, 0.8006, 0.3055, 0.6625, 0.3499, 0.6313, 0.3834, 0.6784, 0.3055, 0.6625, 0.3834, 0.6784, 0.3631, 0.8006, 0.2812, 0.8906, 0.2812, 0.8828, 0.4116, 0.8726, 0.4609, 0.9453, 0.3672, 0.9766, 0.4398, 0.9086, 0.5312, 0.9453, 0.5234, 0.9453, 0.5056, 0.8288, 0.4688, 0.9453, 0.4609, 0.9453, 0.4398, 0.9086, 0.2812, 0.816, 0.3055, 0.6625, 0.3631, 0.8006, 0.2812, 0.8828, 0.3631, 0.8006, 0.4116, 0.8726, 0.5234, 0.9453, 0.4688, 0.9453, 0.4398, 0.9086, 0.6406, 0.9766, 0.5312, 0.9687, 0.5312, 0.9453, 0.7344, 0.8672, 0.7344, 0.8828, 0.6406, 0.9766, 0.6875, 0.5625, 0.7344, 0.6094, 0.6387, 0.5735, 0.6387, 0.5735, 0.6774, 0.5524, 0.6875, 0.5625, 0.5056, 0.8288, 0.5776, 0.7442, 0.7344, 0.8672, 0.659, 0.6878, 0.6387, 0.5735, 0.7344, 0.6094, 0.7344, 0.6094, 0.7344, 0.8672, 0.659, 0.6878, 0.659, 0.6878, 0.7344, 0.8672, 0.5776, 0.7442, 0.4398, 0.9086, 0.5056, 0.8288, 0.5234, 0.9453, 0.2812, 0.8906, 0.4116, 0.8726, 0.3672, 0.9766, 0.7344, 0.8672, 0.6406, 0.9766, 0.5056, 0.8288, 0.3672, 0.9766, 0.4116, 0.8726, 0.4398, 0.9086, 0.2221, 0.5736, 0.2159, 0.5831, 0.1562, 0.5234, 0.2578, 0.6094, 0.2221, 0.5736, 0.2656, 0.6016, 0.2675, 0.5046, 0.3025, 0.5647, 0.2221, 0.5736, 0.2656, 0.8317, 0.2578, 0.8395, 0.2578, 0.6506, 0.2422, 0.674, 0.2422, 0.8551, 0.163, 0.8833, 0.163, 0.8833, 0.09565, 0.9585, 0.06546, 0.939, 0.2422, 0.8551, 0.2578, 0.8395, 0.2578, 0.8828, 0.2656, 0.6389, 0.2812, 0.6154, 0.2812, 0.816, 0.2422, 0.6094, 0.2422, 0.674, 0.1646, 0.661, 0.06546, 0.939, 0.04241, 0.924, 0.05807, 0.8238, 0.05807, 0.8238, 0.09565, 0.7675, 0.06546, 0.939, 0.1646, 0.661, 0.2159, 0.5831, 0.2422, 0.6094, 0.2422, 0.674, 0.06546, 0.939, 0.09565, 0.7675, 0.2422, 0.674, 0.2578, 0.6506, 0.2578, 0.8395, 0.4611, 0.5234, 0.3594, 0.5234, 0.3594, 0.5078, 0.2656, 0.6389, 0.2578, 0.6506, 0.2578, 0.6094, 0.3499, 0.6313, 0.309, 0.5738, 0.4611, 0.5234, 0.4611, 0.5234, 0.5108, 0.5234, 0.5306, 0.6503, 0.5306, 0.6503, 0.4398, 0.9086, 0.4116, 0.8726, 0.4116, 0.8726, 0.3631, 0.8006, 0.5306, 0.6503, 0.3834, 0.6784, 0.3499, 0.6313, 0.4611, 0.5234, 0.4611, 0.5234, 0.5306, 0.6503, 0.3834, 0.6784, 0.7344, 0.3984, 0.6929, 0.4399, 0.6418, 0.3778, 0.6418, 0.3778, 0.576, 0.3277, 0.7344, 0.3124, 0.3594, 0.03125, 0.6484, 0.03125, 0.576, 0.3277, 0.7344, 0.3124, 0.7344, 0.3984, 0.6418, 0.3778, 0.6484, 0.03125, 0.7344, 0.1172, 0.576, 0.3277, 0.7734, 0.3444, 0.7578, 0.3486, 0.7578, 0.3057, 0.7578, 0.2331, 0.7578, 0.2144, 0.7734, 0.2156, 0.7578, 0.2144, 0.7578, 0.1172, 0.7734, 0.1172, 0.7734, 0.2719, 0.7734, 0.2156, 0.8142, 0.2189, 0.8142, 0.2189, 0.8327, 0.2842, 0.7734, 0.2719, 0.75, 0.3508, 0.75, 0.3984, 0.7344, 0.3984, 0.7578, 0.3486, 0.75, 0.3508, 0.75, 0.3079, 0.75, 0.2962, 0.75, 0.2137, 0.7578, 0.2331, 0.75, 0.2137, 0.75, 0.1172, 0.7578, 0.1172, 0.8327, 0.2842, 0.9035, 0.2812, 0.9045, 0.358, 0.7734, 0.3012, 0.7578, 0.3057, 0.7578, 0.2881, 0.7578, 0.3057, 0.75, 0.3079, 0.75, 0.2962, 0.7734, 0.3444, 0.7734, 0.3012, 0.8069, 0.3352, 0.8327, 0.2842, 0.862, 0.3871, 0.8069, 0.3352, 0.8327, 0.2842, 0.8142, 0.2189, 0.8682, 0.2044, 0.2812, 0.1172, 0.2812, 0.1094, 0.3594, 0.03125, 0.3594, 0.03125, 0.3787, 0.3856, 0.2812, 0.1172, 0.3064, 0.4314, 0.2812, 0.4062, 0.3787, 0.3856])
_ca = me_eng1_9d.color_attributes.new('Col', 'BYTE_COLOR', 'CORNER')
_ca.data.foreach_set('color', [0.01229, 0.0, 0.0, 1.0, 0.01229, 0.0, 0.0, 1.0, 0.01229, 0.0, 0.0, 1.0, 0.01229, 0.0, 0.0, 1.0, 0.01229, 0.0, 0.0, 1.0, 0.01229, 0.0, 0.0, 1.0, 0.01229, 0.0, 0.0, 1.0, 0.01229, 0.0, 0.0, 1.0, 0.01229, 0.0, 0.0, 1.0, 0.01229, 0.0, 0.0, 1.0, 0.01229, 0.0, 0.0, 1.0, 0.01229, 0.0, 0.0, 1.0, 0.01229, 0.0, 0.0, 1.0, 0.01229, 0.0, 0.0, 1.0, 0.01229, 0.0, 0.0, 1.0, 0.01229, 0.0, 0.0, 1.0, 0.01229, 0.0, 0.0, 1.0, 0.01229, 0.0, 0.0, 1.0, 0.01229, 0.0, 0.0, 1.0, 0.01229, 0.0, 0.0, 1.0, 0.01229, 0.0, 0.0, 1.0, 0.01229, 0.0, 0.0, 1.0, 0.01229, 0.0, 0.0, 1.0, 0.01229, 0.0, 0.0, 1.0, 0.01229, 0.0, 0.0, 1.0, 0.01229, 0.0, 0.0, 1.0, 0.01229, 0.0, 0.0, 1.0, 0.01229, 0.0, 0.0, 1.0, 0.01229, 0.0, 0.0, 1.0, 0.01229, 0.0, 0.0, 1.0, 0.01229, 0.0, 0.0, 1.0, 0.01229, 0.0, 0.0, 1.0, 0.01229, 0.0, 0.0, 1.0, 0.01229, 0.0, 0.0, 1.0, 0.01229, 0.0, 0.0, 1.0, 0.01229, 0.0, 0.0, 1.0, 0.01229, 0.0, 0.0, 1.0, 0.01229, 0.0, 0.0, 1.0, 0.01229, 0.0, 0.0, 1.0, 0.01229, 0.0, 0.0, 1.0, 0.01229, 0.0, 0.0, 1.0, 0.01229, 0.0, 0.0, 1.0, 0.01229, 0.0, 0.0, 1.0, 0.01229, 0.0, 0.0, 1.0, 0.01229, 0.0, 0.0, 1.0, 0.01229, 0.0, 0.0, 1.0, 0.01229, 0.0, 0.0, 1.0, 0.01229, 0.0, 0.0, 1.0, 0.01229, 0.0, 0.0, 1.0, 0.01229, 0.0, 0.0, 1.0, 0.01229, 0.0, 0.0, 1.0, 0.01229, 0.0, 0.0, 1.0, 0.01229, 0.0, 0.0, 1.0, 0.01229, 0.0, 0.0, 1.0, 0.01229, 0.0, 0.0, 1.0, 0.01229, 0.0, 0.0, 1.0, 0.01229, 0.0, 0.0, 1.0, 0.01229, 0.0, 0.0, 1.0, 0.01229, 0.0, 0.0, 1.0, 0.01229, 0.0, 0.0, 1.0, 0.01229, 0.0, 0.0, 1.0, 0.01229, 0.0, 0.0, 1.0, 0.01229, 0.0, 0.0, 1.0, 0.01229, 0.0, 0.0, 1.0, 0.01229, 0.0, 0.0, 1.0, 0.01229, 0.0, 0.0, 1.0, 0.01229, 0.0, 0.0, 1.0, 0.01229, 0.0, 0.0, 1.0, 0.01229, 0.0, 0.0, 1.0, 0.01229, 0.0, 0.0, 1.0, 0.01229, 0.0, 0.0, 1.0, 0.01229, 0.0, 0.0, 1.0, 0.01229, 0.0, 0.0, 1.0, 0.01229, 0.0, 0.0, 1.0, 0.01229, 0.0, 0.0, 1.0, 0.01229, 0.0, 0.0, 1.0, 0.01229, 0.0, 0.0, 1.0, 0.01229, 0.0, 0.0, 1.0, 0.01229, 0.0, 0.0, 1.0, 0.01229, 0.0, 0.0, 1.0, 0.01229, 0.0, 0.0, 1.0, 0.01229, 0.0, 0.0, 1.0, 0.01229, 0.0, 0.0, 1.0, 0.01229, 0.0, 0.0, 1.0, 0.01229, 0.0, 0.0, 1.0, 0.01229, 0.0, 0.0, 1.0, 0.01229, 0.0, 0.0, 1.0, 0.01229, 0.0, 0.0, 1.0, 0.01229, 0.0, 0.0, 1.0, 0.01229, 0.0, 0.0, 1.0, 0.01229, 0.0, 0.0, 1.0, 0.01229, 0.0, 0.0, 1.0, 0.01229, 0.0, 0.0, 1.0, 0.01229, 0.0, 0.0, 1.0, 0.01229, 0.0, 0.0, 1.0, 0.01229, 0.0, 0.0, 1.0, 0.01229, 0.0, 0.0, 1.0, 0.01229, 0.0, 0.0, 1.0, 0.01229, 0.0, 0.0, 1.0, 0.01229, 0.0, 0.0, 1.0, 0.01229, 0.0, 0.0, 1.0, 0.01229, 0.0, 0.0, 1.0, 0.01229, 0.0, 0.0, 1.0, 0.01229, 0.0, 0.0, 1.0, 0.01229, 0.0, 0.0, 1.0, 0.01229, 0.0, 0.0, 1.0, 0.01229, 0.0, 0.0, 1.0, 0.01229, 0.0, 0.0, 1.0, 0.01229, 0.0, 0.0, 1.0, 0.01229, 0.0, 0.0, 1.0, 0.01229, 0.0, 0.0, 1.0, 0.01229, 0.0, 0.0, 1.0, 0.01229, 0.0, 0.0, 1.0, 0.01229, 0.0, 0.0, 1.0, 0.01229, 0.0, 0.0, 1.0, 0.01229, 0.0, 0.0, 1.0, 0.01229, 0.0, 0.0, 1.0, 0.01229, 0.0, 0.0, 1.0, 0.01229, 0.0, 0.0, 1.0, 0.01229, 0.0, 0.0, 1.0, 0.01229, 0.0, 0.0, 1.0, 0.01229, 0.0, 0.0, 1.0, 0.01229, 0.0, 0.0, 1.0, 0.01229, 0.0, 0.0, 1.0, 0.01229, 0.0, 0.0, 1.0, 0.01229, 0.0, 0.0, 1.0, 0.01229, 0.0, 0.0, 1.0, 0.01229, 0.0, 0.0, 1.0, 0.01229, 0.0, 0.0, 1.0, 0.01229, 0.0, 0.0, 1.0, 0.01229, 0.0, 0.0, 1.0, 0.01229, 0.0, 0.0, 1.0, 0.01229, 0.0, 0.0, 1.0, 0.01229, 0.0, 0.0, 1.0, 0.01229, 0.0, 0.0, 1.0, 0.01229, 0.0, 0.0, 1.0, 0.01229, 0.0, 0.0, 1.0, 0.01229, 0.0, 0.0, 1.0, 0.01229, 0.0, 0.0, 1.0, 0.01229, 0.0, 0.0, 1.0, 0.01229, 0.0, 0.0, 1.0, 0.01229, 0.0, 0.0, 1.0, 0.01229, 0.0, 0.0, 1.0, 0.01229, 0.0, 0.0, 1.0, 0.01229, 0.0, 0.0, 1.0, 0.01229, 0.0, 0.0, 1.0, 0.01229, 0.0, 0.0, 1.0, 0.01229, 0.0, 0.0, 1.0, 0.01229, 0.0, 0.0, 1.0, 0.01229, 0.0, 0.0, 1.0, 0.01229, 0.0, 0.0, 1.0, 0.01229, 0.0, 0.0, 1.0, 0.01229, 0.0, 0.0, 1.0, 0.01229, 0.0, 0.0, 1.0, 0.01229, 0.0, 0.0, 1.0, 0.01229, 0.0, 0.0, 1.0, 0.01229, 0.0, 0.0, 1.0, 0.01229, 0.0, 0.0, 1.0, 0.01229, 0.0, 0.0, 1.0, 0.01229, 0.0, 0.0, 1.0, 0.01229, 0.0, 0.0, 1.0, 0.01229, 0.0, 0.0, 1.0, 0.01229, 0.0, 0.0, 1.0, 0.01229, 0.0, 0.0, 1.0, 0.01229, 0.0, 0.0, 1.0, 0.01229, 0.0, 0.0, 1.0, 0.01229, 0.0, 0.0, 1.0, 0.01229, 0.0, 0.0, 1.0, 0.01229, 0.0, 0.0, 1.0, 0.01229, 0.0, 0.0, 1.0, 0.01229, 0.0, 0.0, 1.0, 0.01229, 0.0, 0.0, 1.0, 0.01229, 0.0, 0.0, 1.0, 0.01229, 0.0, 0.0, 1.0, 0.01229, 0.0, 0.0, 1.0, 0.01229, 0.0, 0.0, 1.0, 0.01229, 0.0, 0.0, 1.0, 0.01229, 0.0, 0.0, 1.0, 0.01229, 0.0, 0.0, 1.0, 0.01229, 0.0, 0.0, 1.0, 0.01229, 0.0, 0.0, 1.0, 0.01229, 0.0, 0.0, 1.0, 0.01229, 0.0, 0.0, 1.0, 0.01229, 0.0, 0.0, 1.0, 0.01229, 0.0, 0.0, 1.0, 0.01229, 0.0, 0.0, 1.0, 0.01229, 0.0, 0.0, 1.0, 0.01229, 0.0, 0.0, 1.0, 0.01229, 0.0, 0.0, 1.0, 0.01229, 0.0, 0.0, 1.0, 0.01229, 0.0, 0.0, 1.0, 0.01229, 0.0, 0.0, 1.0, 0.01229, 0.0, 0.0, 1.0, 0.01229, 0.0, 0.0, 1.0, 0.01229, 0.0, 0.0, 1.0, 0.01229, 0.0, 0.0, 1.0, 0.01229, 0.0, 0.0, 1.0, 0.01229, 0.0, 0.0, 1.0, 0.01229, 0.0, 0.0, 1.0, 0.01229, 0.0, 0.0, 1.0, 0.01229, 0.0, 0.0, 1.0, 0.01229, 0.0, 0.0, 1.0, 0.01229, 0.0, 0.0, 1.0, 0.01229, 0.0, 0.0, 1.0, 0.01229, 0.0, 0.0, 1.0, 0.01229, 0.0, 0.0, 1.0, 0.01229, 0.0, 0.0, 1.0, 0.01229, 0.0, 0.0, 1.0, 0.01229, 0.0, 0.0, 1.0, 0.01229, 0.0, 0.0, 1.0, 0.01229, 0.0, 0.0, 1.0, 0.01229, 0.0, 0.0, 1.0, 0.01229, 0.0, 0.0, 1.0, 0.01229, 0.0, 0.0, 1.0, 0.01229, 0.0, 0.0, 1.0, 0.01229, 0.0, 0.0, 1.0, 0.01229, 0.0, 0.0, 1.0, 0.01229, 0.0, 0.0, 1.0, 0.01229, 0.0, 0.0, 1.0, 0.01229, 0.0, 0.0, 1.0, 0.01229, 0.0, 0.0, 1.0, 0.01229, 0.0, 0.0, 1.0, 0.01229, 0.0, 0.0, 1.0, 0.01229, 0.0, 0.0, 1.0, 0.01229, 0.0, 0.0, 1.0, 0.01229, 0.0, 0.0, 1.0, 0.01229, 0.0, 0.0, 1.0, 0.01229, 0.0, 0.0, 1.0, 0.01229, 0.0, 0.0, 1.0, 0.01229, 0.0, 0.0, 1.0, 0.01229, 0.0, 0.0, 1.0, 0.01229, 0.0, 0.0, 1.0, 0.01229, 0.0, 0.0, 1.0, 0.01229, 0.0, 0.0, 1.0, 0.01229, 0.0, 0.0, 1.0, 0.01229, 0.0, 0.0, 1.0, 0.01229, 0.0, 0.0, 1.0, 0.01229, 0.0, 0.0, 1.0, 0.01229, 0.0, 0.0, 1.0, 0.01229, 0.0, 0.0, 1.0, 0.01229, 0.0, 0.0, 1.0, 0.01229, 0.0, 0.0, 1.0, 0.01229, 0.0, 0.0, 1.0, 0.01229, 0.0, 0.0, 1.0, 0.01229, 0.0, 0.0, 1.0, 0.01229, 0.0, 0.0, 1.0, 0.01229, 0.0, 0.0, 1.0, 0.01229, 0.0, 0.0, 1.0, 0.01229, 0.0, 0.0, 1.0, 0.01229, 0.0, 0.0, 1.0, 0.01229, 0.0, 0.0, 1.0, 0.01229, 0.0, 0.0, 1.0, 0.01229, 0.0, 0.0, 1.0, 0.01229, 0.0, 0.0, 1.0, 0.01229, 0.0, 0.0, 1.0, 0.01229, 0.0, 0.0, 1.0, 0.01229, 0.0, 0.0, 1.0, 0.01229, 0.0, 0.0, 1.0, 0.01229, 0.0, 0.0, 1.0, 0.01229, 0.0, 0.0, 1.0, 0.01229, 0.0, 0.0, 1.0, 0.01229, 0.0, 0.0, 1.0, 0.01229, 0.0, 0.0, 1.0, 0.01229, 0.0, 0.0, 1.0, 0.01229, 0.0, 0.0, 1.0, 0.01229, 0.0, 0.0, 1.0, 0.01229, 0.0, 0.0, 1.0, 0.01229, 0.0, 0.0, 1.0, 0.01229, 0.0, 0.0, 1.0, 0.01229, 0.0, 0.0, 1.0, 0.01229, 0.0, 0.0, 1.0, 0.01229, 0.0, 0.0, 1.0, 0.01229, 0.0, 0.0, 1.0, 0.01229, 0.0, 0.0, 1.0, 0.01229, 0.0, 0.0, 1.0, 0.01229, 0.0, 0.0, 1.0, 0.01229, 0.0, 0.0, 1.0, 0.01229, 0.0, 0.0, 1.0, 0.01229, 0.0, 0.0, 1.0, 0.01229, 0.0, 0.0, 1.0, 0.01229, 0.0, 0.0, 1.0, 0.01229, 0.0, 0.0, 1.0, 0.01229, 0.0, 0.0, 1.0, 0.01229, 0.0, 0.0, 1.0, 0.01229, 0.0, 0.0, 1.0, 0.01229, 0.0, 0.0, 1.0, 0.01229, 0.0, 0.0, 1.0, 0.01229, 0.0, 0.0, 1.0, 0.01229, 0.0, 0.0, 1.0, 0.01229, 0.0, 0.0, 1.0, 0.01229, 0.0, 0.0, 1.0, 0.01229, 0.0, 0.0, 1.0, 0.01229, 0.0, 0.0, 1.0, 0.01229, 0.0, 0.0, 1.0, 0.01229, 0.0, 0.0, 1.0, 0.01229, 0.0, 0.0, 1.0, 0.01229, 0.0, 0.0, 1.0, 0.01229, 0.0, 0.0, 1.0, 0.01229, 0.0, 0.0, 1.0, 0.01229, 0.0, 0.0, 1.0, 0.01229, 0.0, 0.0, 1.0, 0.01229, 0.0, 0.0, 1.0, 0.01229, 0.0, 0.0, 1.0, 0.01229, 0.0, 0.0, 1.0, 0.01229, 0.0, 0.0, 1.0, 0.01229, 0.0, 0.0, 1.0, 0.01229, 0.0, 0.0, 1.0, 0.01229, 0.0, 0.0, 1.0, 0.01229, 0.0, 0.0, 1.0, 0.01229, 0.0, 0.0, 1.0, 0.01229, 0.0, 0.0, 1.0, 0.01229, 0.0, 0.0, 1.0, 0.01229, 0.0, 0.0, 1.0, 0.01229, 0.0, 0.0, 1.0, 0.01229, 0.0, 0.0, 1.0, 0.01229, 0.0, 0.0, 1.0, 0.01229, 0.0, 0.0, 1.0, 0.01229, 0.0, 0.0, 1.0, 0.01229, 0.0, 0.0, 1.0, 0.01229, 0.0, 0.0, 1.0, 0.01229, 0.0, 0.0, 1.0, 0.01229, 0.0, 0.0, 1.0, 0.01229, 0.0, 0.0, 1.0, 0.01229, 0.0, 0.0, 1.0, 0.01229, 0.0, 0.0, 1.0, 0.01229, 0.0, 0.0, 1.0, 0.01229, 0.0, 0.0, 1.0, 0.01229, 0.0, 0.0, 1.0, 0.01229, 0.0, 0.0, 1.0, 0.01229, 0.0, 0.0, 1.0, 0.01229, 0.0, 0.0, 1.0, 0.01229, 0.0, 0.0, 1.0, 0.01229, 0.0, 0.0, 1.0, 0.01229, 0.0, 0.0, 1.0, 0.01229, 0.0, 0.0, 1.0, 0.01229, 0.0, 0.0, 1.0, 0.01229, 0.0, 0.0, 1.0, 0.01229, 0.0, 0.0, 1.0, 0.01229, 0.0, 0.0, 1.0, 0.01229, 0.0, 0.0, 1.0, 0.01229, 0.0, 0.0, 1.0, 0.01229, 0.0, 0.0, 1.0, 0.01229, 0.0, 0.0, 1.0, 0.01229, 0.0, 0.0, 1.0, 0.01229, 0.0, 0.0, 1.0, 0.01229, 0.0, 0.0, 1.0, 0.01229, 0.0, 0.0, 1.0, 0.01229, 0.0, 0.0, 1.0, 0.01229, 0.0, 0.0, 1.0, 0.01229, 0.0, 0.0, 1.0, 0.01229, 0.0, 0.0, 1.0, 0.01229, 0.0, 0.0, 1.0, 0.01229, 0.0, 0.0, 1.0, 0.01229, 0.0, 0.0, 1.0, 0.01229, 0.0, 0.0, 1.0, 0.01229, 0.0, 0.0, 1.0, 0.01229, 0.0, 0.0, 1.0, 0.01229, 0.0, 0.0, 1.0, 0.01229, 0.0, 0.0, 1.0, 0.01229, 0.0, 0.0, 1.0, 0.01229, 0.0, 0.0, 1.0, 0.01229, 0.0, 0.0, 1.0, 0.01229, 0.0, 0.0, 1.0, 0.01229, 0.0, 0.0, 1.0, 0.01229, 0.0, 0.0, 1.0, 0.01229, 0.0, 0.0, 1.0, 0.01229, 0.0, 0.0, 1.0, 0.01229, 0.0, 0.0, 1.0, 0.01229, 0.0, 0.0, 1.0, 0.01229, 0.0, 0.0, 1.0, 0.01229, 0.0, 0.0, 1.0, 0.01229, 0.0, 0.0, 1.0, 0.01229, 0.0, 0.0, 1.0, 0.01229, 0.0, 0.0, 1.0, 0.01229, 0.0, 0.0, 1.0, 0.01229, 0.0, 0.0, 1.0, 0.01229, 0.0, 0.0, 1.0, 0.01229, 0.0, 0.0, 1.0, 0.01229, 0.0, 0.0, 1.0, 0.01229, 0.0, 0.0, 1.0, 0.01229, 0.0, 0.0, 1.0, 0.01229, 0.0, 0.0, 1.0, 0.01229, 0.0, 0.0, 1.0, 0.01229, 0.0, 0.0, 1.0, 0.01229, 0.0, 0.0, 1.0, 0.01229, 0.0, 0.0, 1.0, 0.01229, 0.0, 0.0, 1.0, 0.01229, 0.0, 0.0, 1.0, 0.01229, 0.0, 0.0, 1.0, 0.01229, 0.0, 0.0, 1.0, 0.01229, 0.0, 0.0, 1.0, 0.01229, 0.0, 0.0, 1.0, 0.01229, 0.0, 0.0, 1.0, 0.01229, 0.0, 0.0, 1.0, 0.01229, 0.0, 0.0, 1.0, 0.01229, 0.0, 0.0, 1.0, 0.01229, 0.0, 0.0, 1.0, 0.01229, 0.0, 0.0, 1.0, 0.01229, 0.0, 0.0, 1.0, 0.01229, 0.0, 0.0, 1.0, 0.01229, 0.0, 0.0, 1.0, 0.01229, 0.0, 0.0, 1.0, 0.01229, 0.0, 0.0, 1.0, 0.01229, 0.0, 0.0, 1.0, 0.01229, 0.0, 0.0, 1.0, 0.01229, 0.0, 0.0, 1.0, 0.01229, 0.0, 0.0, 1.0, 0.01229, 0.0, 0.0, 1.0, 0.01229, 0.0, 0.0, 1.0, 0.01229, 0.0, 0.0, 1.0, 0.01229, 0.0, 0.0, 1.0, 0.01229, 0.0, 0.0, 1.0, 0.01229, 0.0, 0.0, 1.0, 0.01229, 0.0, 0.0, 1.0, 0.01229, 0.0, 0.0, 1.0, 0.01229, 0.0, 0.0, 1.0, 0.01229, 0.0, 0.0, 1.0, 0.01229, 0.0, 0.0, 1.0, 0.01229, 0.0, 0.0, 1.0, 0.01229, 0.0, 0.0, 1.0, 0.01229, 0.0, 0.0, 1.0, 0.01229, 0.0, 0.0, 1.0, 0.01229, 0.0, 0.0, 1.0, 0.01229, 0.0, 0.0, 1.0, 0.01229, 0.0, 0.0, 1.0, 0.01229, 0.0, 0.0, 1.0, 0.01229, 0.0, 0.0, 1.0, 0.01229, 0.0, 0.0, 1.0, 0.01229, 0.0, 0.0, 1.0, 0.01229, 0.0, 0.0, 1.0, 0.01229, 0.0, 0.0, 1.0, 0.01229, 0.0, 0.0, 1.0, 0.01229, 0.0, 0.0, 1.0, 0.01229, 0.0, 0.0, 1.0, 0.01229, 0.0, 0.0, 1.0, 0.01229, 0.0, 0.0, 1.0, 0.01229, 0.0, 0.0, 1.0, 0.01229, 0.0, 0.0, 1.0, 0.01229, 0.0, 0.0, 1.0, 0.01229, 0.0, 0.0, 1.0, 0.01229, 0.0, 0.0, 1.0, 0.01229, 0.0, 0.0, 1.0, 0.01229, 0.0, 0.0, 1.0, 0.01229, 0.0, 0.0, 1.0, 0.01229, 0.0, 0.0, 1.0, 0.01229, 0.0, 0.0, 1.0, 0.01229, 0.0, 0.0, 1.0, 0.01229, 0.0, 0.0, 1.0, 0.01229, 0.0, 0.0, 1.0, 0.01229, 0.0, 0.0, 1.0, 0.01229, 0.0, 0.0, 1.0, 0.01229, 0.0, 0.0, 1.0, 0.01229, 0.0, 0.0, 1.0, 0.01229, 0.0, 0.0, 1.0, 0.01229, 0.0, 0.0, 1.0, 0.01229, 0.0, 0.0, 1.0, 0.01229, 0.0, 0.0, 1.0, 0.01229, 0.0, 0.0, 1.0, 0.01229, 0.0, 0.0, 1.0, 0.01229, 0.0, 0.0, 1.0, 0.01229, 0.0, 0.0, 1.0, 0.01229, 0.0, 0.0, 1.0, 0.01229, 0.0, 0.0, 1.0, 0.01229, 0.0, 0.0, 1.0, 0.01229, 0.0, 0.0, 1.0, 0.01229, 0.0, 0.0, 1.0, 0.01229, 0.0, 0.0, 1.0, 0.01229, 0.0, 0.0, 1.0, 0.01229, 0.0, 0.0, 1.0, 0.01229, 0.0, 0.0, 1.0, 0.01229, 0.0, 0.0, 1.0, 0.01229, 0.0, 0.0, 1.0, 0.01229, 0.0, 0.0, 1.0, 0.01229, 0.0, 0.0, 1.0, 0.01229, 0.0, 0.0, 1.0, 0.01229, 0.0, 0.0, 1.0, 0.01229, 0.0, 0.0, 1.0, 0.01229, 0.0, 0.0, 1.0, 0.01229, 0.0, 0.0, 1.0, 0.01229, 0.0, 0.0, 1.0, 0.01229, 0.0, 0.0, 1.0, 0.01229, 0.0, 0.0, 1.0, 0.01229, 0.0, 0.0, 1.0, 0.01229, 0.0, 0.0, 1.0, 0.01229, 0.0, 0.0, 1.0, 0.01229, 0.0, 0.0, 1.0, 0.01229, 0.0, 0.0, 1.0, 0.01229, 0.0, 0.0, 1.0, 0.01229, 0.0, 0.0, 1.0, 0.01229, 0.0, 0.0, 1.0, 0.01229, 0.0, 0.0, 1.0, 0.01229, 0.0, 0.0, 1.0, 0.01229, 0.0, 0.0, 1.0, 0.01229, 0.0, 0.0, 1.0, 0.01229, 0.0, 0.0, 1.0, 0.01229, 0.0, 0.0, 1.0, 0.01229, 0.0, 0.0, 1.0, 0.01229, 0.0, 0.0, 1.0, 0.01229, 0.0, 0.0, 1.0, 0.01229, 0.0, 0.0, 1.0, 0.01229, 0.0, 0.0, 1.0, 0.01229, 0.0, 0.0, 1.0, 0.01229, 0.0, 0.0, 1.0, 0.01229, 0.0, 0.0, 1.0, 0.01229, 0.0, 0.0, 1.0, 0.01229, 0.0, 0.0, 1.0, 0.01229, 0.0, 0.0, 1.0, 0.01229, 0.0, 0.0, 1.0, 0.01229, 0.0, 0.0, 1.0, 0.01229, 0.0, 0.0, 1.0, 0.01229, 0.0, 0.0, 1.0, 0.01229, 0.0, 0.0, 1.0, 0.01229, 0.0, 0.0, 1.0, 0.01229, 0.0, 0.0, 1.0, 0.01229, 0.0, 0.0, 1.0, 0.01229, 0.0, 0.0, 1.0, 0.01229, 0.0, 0.0, 1.0, 0.01229, 0.0, 0.0, 1.0, 0.01229, 0.0, 0.0, 1.0, 0.01229, 0.0, 0.0, 1.0, 0.01229, 0.0, 0.0, 1.0, 0.01229, 0.0, 0.0, 1.0, 0.01229, 0.0, 0.0, 1.0, 0.01229, 0.0, 0.0, 1.0, 0.01229, 0.0, 0.0, 1.0, 0.01229, 0.0, 0.0, 1.0, 0.01229, 0.0, 0.0, 1.0, 0.01229, 0.0, 0.0, 1.0, 0.01229, 0.0, 0.0, 1.0, 0.01229, 0.0, 0.0, 1.0, 0.01229, 0.0, 0.0, 1.0, 0.01229, 0.0, 0.0, 1.0, 0.01229, 0.0, 0.0, 1.0, 0.01229, 0.0, 0.0, 1.0, 0.01229, 0.0, 0.0, 1.0, 0.01229, 0.0, 0.0, 1.0, 0.01229, 0.0, 0.0, 1.0, 0.01229, 0.0, 0.0, 1.0, 0.01229, 0.0, 0.0, 1.0, 0.01229, 0.0, 0.0, 1.0, 0.01229, 0.0, 0.0, 1.0, 0.01229, 0.0, 0.0, 1.0, 0.01229, 0.0, 0.0, 1.0, 0.01229, 0.0, 0.0, 1.0, 0.01229, 0.0, 0.0, 1.0, 0.01229, 0.0, 0.0, 1.0, 0.01229, 0.0, 0.0, 1.0, 0.01229, 0.0, 0.0, 1.0, 0.01229, 0.0, 0.0, 1.0, 0.01229, 0.0, 0.0, 1.0, 0.01229, 0.0, 0.0, 1.0, 0.01229, 0.0, 0.0, 1.0, 0.01229, 0.0, 0.0, 1.0, 0.01229, 0.0, 0.0, 1.0, 0.01229, 0.0, 0.0, 1.0, 0.01229, 0.0, 0.0, 1.0, 0.01229, 0.0, 0.0, 1.0, 0.01229, 0.0, 0.0, 1.0, 0.01229, 0.0, 0.0, 1.0, 0.01229, 0.0, 0.0, 1.0, 0.01229, 0.0, 0.0, 1.0, 0.01229, 0.0, 0.0, 1.0, 0.01229, 0.0, 0.0, 1.0, 0.01229, 0.0, 0.0, 1.0, 0.01229, 0.0, 0.0, 1.0, 0.01229, 0.0, 0.0, 1.0, 0.01229, 0.0, 0.0, 1.0, 0.01229, 0.0, 0.0, 1.0, 0.01229, 0.0, 0.0, 1.0, 0.01229, 0.0, 0.0, 1.0, 0.01229, 0.0, 0.0, 1.0, 0.01229, 0.0, 0.0, 1.0, 0.01229, 0.0, 0.0, 1.0, 0.01229, 0.0, 0.0, 1.0, 0.01229, 0.0, 0.0, 1.0, 0.01229, 0.0, 0.0, 1.0, 0.01229, 0.0, 0.0, 1.0, 0.01229, 0.0, 0.0, 1.0, 0.01229, 0.0, 0.0, 1.0, 0.01229, 0.0, 0.0, 1.0, 0.01229, 0.0, 0.0, 1.0, 0.01229, 0.0, 0.0, 1.0, 0.01229, 0.0, 0.0, 1.0, 0.01229, 0.0, 0.0, 1.0, 0.01229, 0.0, 0.0, 1.0, 0.01229, 0.0, 0.0, 1.0, 0.01229, 0.0, 0.0, 1.0, 0.01229, 0.0, 0.0, 1.0, 0.01229, 0.0, 0.0, 1.0, 0.01229, 0.0, 0.0, 1.0, 0.01229, 0.0, 0.0, 1.0, 0.01229, 0.0, 0.0, 1.0, 0.01229, 0.0, 0.0, 1.0, 0.01229, 0.0, 0.0, 1.0, 0.01229, 0.0, 0.0, 1.0, 0.01229, 0.0, 0.0, 1.0, 0.01229, 0.0, 0.0, 1.0, 0.01229, 0.0, 0.0, 1.0, 0.01229, 0.0, 0.0, 1.0, 0.01229, 0.0, 0.0, 1.0, 0.01229, 0.0, 0.0, 1.0, 0.01229, 0.0, 0.0, 1.0, 0.01229, 0.0, 0.0, 1.0, 0.01229, 0.0, 0.0, 1.0, 0.01229, 0.0, 0.0, 1.0, 0.01229, 0.0, 0.0, 1.0, 0.01229, 0.0, 0.0, 1.0, 0.01229, 0.0, 0.0, 1.0, 0.01229, 0.0, 0.0, 1.0, 0.01229, 0.0, 0.0, 1.0, 0.01229, 0.0, 0.0, 1.0, 0.01229, 0.0, 0.0, 1.0, 0.01229, 0.0, 0.0, 1.0, 0.01229, 0.0, 0.0, 1.0, 0.01229, 0.0, 0.0, 1.0, 0.01229, 0.0, 0.0, 1.0, 0.01229, 0.0, 0.0, 1.0, 0.01229, 0.0, 0.0, 1.0, 0.01229, 0.0, 0.0, 1.0, 0.01229, 0.0, 0.0, 1.0, 0.01229, 0.0, 0.0, 1.0, 0.01229, 0.0, 0.0, 1.0, 0.01229, 0.0, 0.0, 1.0, 0.01229, 0.0, 0.0, 1.0, 0.01229, 0.0, 0.0, 1.0, 0.01229, 0.0, 0.0, 1.0, 0.01229, 0.0, 0.0, 1.0, 0.01229, 0.0, 0.0, 1.0, 0.01229, 0.0, 0.0, 1.0, 0.01229, 0.0, 0.0, 1.0, 0.01229, 0.0, 0.0, 1.0, 0.01229, 0.0, 0.0, 1.0, 0.01229, 0.0, 0.0, 1.0, 0.01229, 0.0, 0.0, 1.0, 0.01229, 0.0, 0.0, 1.0, 0.01229, 0.0, 0.0, 1.0, 0.01229, 0.0, 0.0, 1.0, 0.01229, 0.0, 0.0, 1.0, 0.01229, 0.0, 0.0, 1.0, 0.01229, 0.0, 0.0, 1.0, 0.01229, 0.0, 0.0, 1.0, 0.01229, 0.0, 0.0, 1.0, 0.01229, 0.0, 0.0, 1.0, 0.01229, 0.0, 0.0, 1.0, 0.01229, 0.0, 0.0, 1.0, 0.01229, 0.0, 0.0, 1.0, 0.01229, 0.0, 0.0, 1.0, 0.01229, 0.0, 0.0, 1.0, 0.01229, 0.0, 0.0, 1.0, 0.01229, 0.0, 0.0, 1.0, 0.01229, 0.0, 0.0, 1.0, 0.01229, 0.0, 0.0, 1.0, 0.01229, 0.0, 0.0, 1.0, 0.01229, 0.0, 0.0, 1.0, 0.01229, 0.0, 0.0, 1.0, 0.01229, 0.0, 0.0, 1.0, 0.01229, 0.0, 0.0, 1.0, 0.01229, 0.0, 0.0, 1.0, 0.01229, 0.0, 0.0, 1.0, 0.01229, 0.0, 0.0, 1.0, 0.01229, 0.0, 0.0, 1.0, 0.01229, 0.0, 0.0, 1.0, 0.01229, 0.0, 0.0, 1.0, 0.01229, 0.0, 0.0, 1.0, 0.01229, 0.0, 0.0, 1.0, 0.01229, 0.0, 0.0, 1.0, 0.01229, 0.0, 0.0, 1.0, 0.01229, 0.0, 0.0, 1.0, 0.01229, 0.0, 0.0, 1.0, 0.01229, 0.0, 0.0, 1.0, 0.01229, 0.0, 0.0, 1.0, 0.01229, 0.0, 0.0, 1.0, 0.01229, 0.0, 0.0, 1.0, 0.01229, 0.0, 0.0, 1.0, 0.01229, 0.0, 0.0, 1.0, 0.01229, 0.0, 0.0, 1.0, 0.01229, 0.0, 0.0, 1.0, 0.01229, 0.0, 0.0, 1.0, 0.01229, 0.0, 0.0, 1.0, 0.01229, 0.0, 0.0, 1.0, 0.01229, 0.0, 0.0, 1.0, 0.01229, 0.0, 0.0, 1.0, 0.01229, 0.0, 0.0, 1.0, 0.01229, 0.0, 0.0, 1.0, 0.01229, 0.0, 0.0, 1.0, 0.01229, 0.0, 0.0, 1.0, 0.01229, 0.0, 0.0, 1.0, 0.01229, 0.0, 0.0, 1.0, 0.01229, 0.0, 0.0, 1.0, 0.01229, 0.0, 0.0, 1.0, 0.01229, 0.0, 0.0, 1.0, 0.01229, 0.0, 0.0, 1.0, 0.01229, 0.0, 0.0, 1.0, 0.01229, 0.0, 0.0, 1.0, 0.01229, 0.0, 0.0, 1.0, 0.01229, 0.0, 0.0, 1.0, 0.01229, 0.0, 0.0, 1.0, 0.01229, 0.0, 0.0, 1.0, 0.01229, 0.0, 0.0, 1.0, 0.01229, 0.0, 0.0, 1.0, 0.01229, 0.0, 0.0, 1.0, 0.01229, 0.0, 0.0, 1.0, 0.01229, 0.0, 0.0, 1.0, 0.01229, 0.0, 0.0, 1.0, 0.01229, 0.0, 0.0, 1.0, 0.01229, 0.0, 0.0, 1.0, 0.01229, 0.0, 0.0, 1.0, 0.01229, 0.0, 0.0, 1.0, 0.01229, 0.0, 0.0, 1.0, 0.01229, 0.0, 0.0, 1.0, 0.01229, 0.0, 0.0, 1.0, 0.01229, 0.0, 0.0, 1.0, 0.01229, 0.0, 0.0, 1.0, 0.01229, 0.0, 0.0, 1.0, 0.01229, 0.0, 0.0, 1.0, 0.01229, 0.0, 0.0, 1.0, 0.01229, 0.0, 0.0, 1.0, 0.01229, 0.0, 0.0, 1.0, 0.01229, 0.0, 0.0, 1.0, 0.01229, 0.0, 0.0, 1.0, 0.01229, 0.0, 0.0, 1.0, 0.01229, 0.0, 0.0, 1.0, 0.01229, 0.0, 0.0, 1.0, 0.01229, 0.0, 0.0, 1.0, 0.01229, 0.0, 0.0, 1.0, 0.01229, 0.0, 0.0, 1.0, 0.01229, 0.0, 0.0, 1.0, 0.01229, 0.0, 0.0, 1.0, 0.01229, 0.0, 0.0, 1.0, 0.01229, 0.0, 0.0, 1.0, 0.01229, 0.0, 0.0, 1.0, 0.01229, 0.0, 0.0, 1.0, 0.01229, 0.0, 0.0, 1.0, 0.01229, 0.0, 0.0, 1.0, 0.01229, 0.0, 0.0, 1.0, 0.01229, 0.0, 0.0, 1.0, 0.01229, 0.0, 0.0, 1.0, 0.01229, 0.0, 0.0, 1.0, 0.01229, 0.0, 0.0, 1.0, 0.01229, 0.0, 0.0, 1.0, 0.01229, 0.0, 0.0, 1.0, 0.01229, 0.0, 0.0, 1.0, 0.01229, 0.0, 0.0, 1.0, 0.01229, 0.0, 0.0, 1.0, 0.01229, 0.0, 0.0, 1.0, 0.01229, 0.0, 0.0, 1.0, 0.01229, 0.0, 0.0, 1.0, 0.01229, 0.0, 0.0, 1.0, 0.01229, 0.0, 0.0, 1.0, 0.01229, 0.0, 0.0, 1.0, 0.01229, 0.0, 0.0, 1.0, 0.01229, 0.0, 0.0, 1.0, 0.01229, 0.0, 0.0, 1.0, 0.01229, 0.0, 0.0, 1.0, 0.01229, 0.0, 0.0, 1.0, 0.01229, 0.0, 0.0, 1.0, 0.01229, 0.0, 0.0, 1.0, 0.01229, 0.0, 0.0, 1.0, 0.01229, 0.0, 0.0, 1.0, 0.01229, 0.0, 0.0, 1.0, 0.01229, 0.0, 0.0, 1.0, 0.01229, 0.0, 0.0, 1.0, 0.01229, 0.0, 0.0, 1.0, 0.01229, 0.0, 0.0, 1.0, 0.01229, 0.0, 0.0, 1.0, 0.01229, 0.0, 0.0, 1.0, 0.01229, 0.0, 0.0, 1.0, 0.01229, 0.0, 0.0, 1.0, 0.01229, 0.0, 0.0, 1.0, 0.01229, 0.0, 0.0, 1.0, 0.01229, 0.0, 0.0, 1.0, 0.01229, 0.0, 0.0, 1.0, 0.01229, 0.0, 0.0, 1.0, 0.01229, 0.0, 0.0, 1.0, 0.01229, 0.0, 0.0, 1.0, 0.01229, 0.0, 0.0, 1.0, 0.01229, 0.0, 0.0, 1.0, 0.01229, 0.0, 0.0, 1.0, 0.01229, 0.0, 0.0, 1.0, 0.01229, 0.0, 0.0, 1.0, 0.01229, 0.0, 0.0, 1.0, 0.01229, 0.0, 0.0, 1.0, 0.01229, 0.0, 0.0, 1.0, 0.01229, 0.0, 0.0, 1.0, 0.01229, 0.0, 0.0, 1.0, 0.01229, 0.0, 0.0, 1.0, 0.01229, 0.0, 0.0, 1.0, 0.01229, 0.0, 0.0, 1.0, 0.01229, 0.0, 0.0, 1.0, 0.01229, 0.0, 0.0, 1.0, 0.01229, 0.0, 0.0, 1.0, 0.01229, 0.0, 0.0, 1.0, 0.01229, 0.0, 0.0, 1.0, 0.01229, 0.0, 0.0, 1.0, 0.01229, 0.0, 0.0, 1.0, 0.01229, 0.0, 0.0, 1.0, 0.01229, 0.0, 0.0, 1.0, 0.01229, 0.0, 0.0, 1.0, 0.01229, 0.0, 0.0, 1.0, 0.01229, 0.0, 0.0, 1.0, 0.01229, 0.0, 0.0, 1.0, 0.01229, 0.0, 0.0, 1.0, 0.01229, 0.0, 0.0, 1.0, 0.01229, 0.0, 0.0, 1.0, 0.01229, 0.0, 0.0, 1.0, 0.01229, 0.0, 0.0, 1.0, 0.01229, 0.0, 0.0, 1.0, 0.01229, 0.0, 0.0, 1.0, 0.01229, 0.0, 0.0, 1.0, 0.01229, 0.0, 0.0, 1.0, 0.01229, 0.0, 0.0, 1.0, 0.01229, 0.0, 0.0, 1.0, 0.01229, 0.0, 0.0, 1.0, 0.01229, 0.0, 0.0, 1.0, 0.01229, 0.0, 0.0, 1.0, 0.01229, 0.0, 0.0, 1.0, 0.01229, 0.0, 0.0, 1.0, 0.01229, 0.0, 0.0, 1.0, 0.01229, 0.0, 0.0, 1.0, 0.01229, 0.0, 0.0, 1.0, 0.01229, 0.0, 0.0, 1.0, 0.01229, 0.0, 0.0, 1.0, 0.01229, 0.0, 0.0, 1.0, 0.01229, 0.0, 0.0, 1.0, 0.01229, 0.0, 0.0, 1.0, 0.01229, 0.0, 0.0, 1.0, 0.01229, 0.0, 0.0, 1.0, 0.01229, 0.0, 0.0, 1.0, 0.01229, 0.0, 0.0, 1.0, 0.01229, 0.0, 0.0, 1.0, 0.01229, 0.0, 0.0, 1.0, 0.01229, 0.0, 0.0, 1.0, 0.01229, 0.0, 0.0, 1.0, 0.01229, 0.0, 0.0, 1.0, 0.01229, 0.0, 0.0, 1.0, 0.01229, 0.0, 0.0, 1.0, 0.01229, 0.0, 0.0, 1.0, 0.01229, 0.0, 0.0, 1.0, 0.01229, 0.0, 0.0, 1.0, 0.01229, 0.0, 0.0, 1.0, 0.01229, 0.0, 0.0, 1.0, 0.01229, 0.0, 0.0, 1.0, 0.01229, 0.0, 0.0, 1.0, 0.01229, 0.0, 0.0, 1.0, 0.01229, 0.0, 0.0, 1.0, 0.01229, 0.0, 0.0, 1.0, 0.01229, 0.0, 0.0, 1.0, 0.01229, 0.0, 0.0, 1.0, 0.01229, 0.0, 0.0, 1.0, 0.01229, 0.0, 0.0, 1.0, 0.01229, 0.0, 0.0, 1.0, 0.01229, 0.0, 0.0, 1.0, 0.01229, 0.0, 0.0, 1.0, 0.01229, 0.0, 0.0, 1.0, 0.01229, 0.0, 0.0, 1.0, 0.01229, 0.0, 0.0, 1.0, 0.01229, 0.0, 0.0, 1.0, 0.01229, 0.0, 0.0, 1.0, 0.01229, 0.0, 0.0, 1.0, 0.01229, 0.0, 0.0, 1.0, 0.01229, 0.0, 0.0, 1.0, 0.01229, 0.0, 0.0, 1.0, 0.01229, 0.0, 0.0, 1.0, 0.01229, 0.0, 0.0, 1.0, 0.01229, 0.0, 0.0, 1.0, 0.01229, 0.0, 0.0, 1.0, 0.01229, 0.0, 0.0, 1.0, 0.01229, 0.0, 0.0, 1.0, 0.01229, 0.0, 0.0, 1.0, 0.01229, 0.0, 0.0, 1.0, 0.01229, 0.0, 0.0, 1.0, 0.01229, 0.0, 0.0, 1.0, 0.01229, 0.0, 0.0, 1.0, 0.01229, 0.0, 0.0, 1.0, 0.01229, 0.0, 0.0, 1.0, 0.01229, 0.0, 0.0, 1.0, 0.01229, 0.0, 0.0, 1.0, 0.01229, 0.0, 0.0, 1.0, 0.01229, 0.0, 0.0, 1.0, 0.01229, 0.0, 0.0, 1.0, 0.01229, 0.0, 0.0, 1.0, 0.01229, 0.0, 0.0, 1.0, 0.01229, 0.0, 0.0, 1.0, 0.01229, 0.0, 0.0, 1.0, 0.01229, 0.0, 0.0, 1.0, 0.01229, 0.0, 0.0, 1.0, 0.01229, 0.0, 0.0, 1.0, 0.01229, 0.0, 0.0, 1.0, 0.01229, 0.0, 0.0, 1.0, 0.01229, 0.0, 0.0, 1.0, 0.01229, 0.0, 0.0, 1.0, 0.01229, 0.0, 0.0, 1.0, 0.01229, 0.0, 0.0, 1.0, 0.01229, 0.0, 0.0, 1.0, 0.01229, 0.0, 0.0, 1.0, 0.01229, 0.0, 0.0, 1.0, 0.01229, 0.0, 0.0, 1.0, 0.01229, 0.0, 0.0, 1.0, 0.01229, 0.0, 0.0, 1.0, 0.01229, 0.0, 0.0, 1.0, 0.01229, 0.0, 0.0, 1.0, 0.01229, 0.0, 0.0, 1.0, 0.01229, 0.0, 0.0, 1.0, 0.01229, 0.0, 0.0, 1.0, 0.01229, 0.0, 0.0, 1.0, 0.01229, 0.0, 0.0, 1.0, 0.01229, 0.0, 0.0, 1.0, 0.01229, 0.0, 0.0, 1.0, 0.01229, 0.0, 0.0, 1.0, 0.01229, 0.0, 0.0, 1.0, 0.01229, 0.0, 0.0, 1.0, 0.01229, 0.0, 0.0, 1.0, 0.01229, 0.0, 0.0, 1.0, 0.01229, 0.0, 0.0, 1.0, 0.01229, 0.0, 0.0, 1.0, 0.01229, 0.0, 0.0, 1.0, 0.01229, 0.0, 0.0, 1.0, 0.01229, 0.0, 0.0, 1.0, 0.01229, 0.0, 0.0, 1.0, 0.01229, 0.0, 0.0, 1.0, 0.01229, 0.0, 0.0, 1.0, 0.01229, 0.0, 0.0, 1.0, 0.01229, 0.0, 0.0, 1.0, 0.01229, 0.0, 0.0, 1.0, 0.01229, 0.0, 0.0, 1.0, 0.01229, 0.0, 0.0, 1.0, 0.01229, 0.0, 0.0, 1.0, 0.01229, 0.0, 0.0, 1.0, 0.01229, 0.0, 0.0, 1.0, 0.01229, 0.0, 0.0, 1.0, 0.01229, 0.0, 0.0, 1.0, 0.01229, 0.0, 0.0, 1.0, 0.01229, 0.0, 0.0, 1.0, 0.01229, 0.0, 0.0, 1.0, 0.01229, 0.0, 0.0, 1.0, 0.01229, 0.0, 0.0, 1.0, 0.01229, 0.0, 0.0, 1.0, 0.01229, 0.0, 0.0, 1.0, 0.01229, 0.0, 0.0, 1.0, 0.01229, 0.0, 0.0, 1.0, 0.01229, 0.0, 0.0, 1.0, 0.01229, 0.0, 0.0, 1.0, 0.01229, 0.0, 0.0, 1.0, 0.01229, 0.0, 0.0, 1.0, 0.01229, 0.0, 0.0, 1.0, 0.01229, 0.0, 0.0, 1.0, 0.01229, 0.0, 0.0, 1.0, 0.01229, 0.0, 0.0, 1.0, 0.01229, 0.0, 0.0, 1.0, 0.01229, 0.0, 0.0, 1.0, 0.01229, 0.0, 0.0, 1.0, 0.01229, 0.0, 0.0, 1.0, 0.01229, 0.0, 0.0, 1.0, 0.01229, 0.0, 0.0, 1.0, 0.01229, 0.0, 0.0, 1.0, 0.01229, 0.0, 0.0, 1.0, 0.01229, 0.0, 0.0, 1.0, 0.01229, 0.0, 0.0, 1.0, 0.01229, 0.0, 0.0, 1.0, 0.01229, 0.0, 0.0, 1.0, 0.01229, 0.0, 0.0, 1.0, 0.01229, 0.0, 0.0, 1.0, 0.01229, 0.0, 0.0, 1.0, 0.01229, 0.0, 0.0, 1.0, 0.01229, 0.0, 0.0, 1.0, 0.01229, 0.0, 0.0, 1.0, 0.01229, 0.0, 0.0, 1.0, 0.01229, 0.0, 0.0, 1.0, 0.01229, 0.0, 0.0, 1.0, 0.01229, 0.0, 0.0, 1.0, 0.01229, 0.0, 0.0, 1.0, 0.01229, 0.0, 0.0, 1.0, 0.01229, 0.0, 0.0, 1.0, 0.01229, 0.0, 0.0, 1.0, 0.01229, 0.0, 0.0, 1.0, 0.01229, 0.0, 0.0, 1.0, 0.01229, 0.0, 0.0, 1.0, 0.01229, 0.0, 0.0, 1.0, 0.01229, 0.0, 0.0, 1.0, 0.01229, 0.0, 0.0, 1.0, 0.01229, 0.0, 0.0, 1.0, 0.01229, 0.0, 0.0, 1.0, 0.01229, 0.0, 0.0, 1.0, 0.01229, 0.0, 0.0, 1.0, 0.01229, 0.0, 0.0, 1.0, 0.01229, 0.0, 0.0, 1.0, 0.01229, 0.0, 0.0, 1.0, 0.01229, 0.0, 0.0, 1.0, 0.01229, 0.0, 0.0, 1.0, 0.01229, 0.0, 0.0, 1.0, 0.01229, 0.0, 0.0, 1.0, 0.01229, 0.0, 0.0, 1.0, 0.01229, 0.0, 0.0, 1.0, 0.01229, 0.0, 0.0, 1.0, 0.01229, 0.0, 0.0, 1.0, 0.01229, 0.0, 0.0, 1.0, 0.01229, 0.0, 0.0, 1.0, 0.01229, 0.0, 0.0, 1.0, 0.01229, 0.0, 0.0, 1.0, 0.01229, 0.0, 0.0, 1.0, 0.01229, 0.0, 0.0, 1.0, 0.01229, 0.0, 0.0, 1.0, 0.01229, 0.0, 0.0, 1.0, 0.01229, 0.0, 0.0, 1.0, 0.01229, 0.0, 0.0, 1.0, 0.01229, 0.0, 0.0, 1.0, 0.01229, 0.0, 0.0, 1.0, 0.01229, 0.0, 0.0, 1.0, 0.01229, 0.0, 0.0, 1.0, 0.01229, 0.0, 0.0, 1.0, 0.01229, 0.0, 0.0, 1.0, 0.01229, 0.0, 0.0, 1.0, 0.01229, 0.0, 0.0, 1.0, 0.01229, 0.0, 0.0, 1.0, 0.01229, 0.0, 0.0, 1.0, 0.01229, 0.0, 0.0, 1.0, 0.01229, 0.0, 0.0, 1.0, 0.01229, 0.0, 0.0, 1.0, 0.01229, 0.0, 0.0, 1.0, 0.01229, 0.0, 0.0, 1.0, 0.01229, 0.0, 0.0, 1.0, 0.01229, 0.0, 0.0, 1.0, 0.01229, 0.0, 0.0, 1.0, 0.01229, 0.0, 0.0, 1.0, 0.01229, 0.0, 0.0, 1.0, 0.01229, 0.0, 0.0, 1.0, 0.01229, 0.0, 0.0, 1.0, 0.01229, 0.0, 0.0, 1.0, 0.01229, 0.0, 0.0, 1.0, 0.01229, 0.0, 0.0, 1.0, 0.01229, 0.0, 0.0, 1.0, 0.01229, 0.0, 0.0, 1.0, 0.01229, 0.0, 0.0, 1.0, 0.01229, 0.0, 0.0, 1.0, 0.01229, 0.0, 0.0, 1.0, 0.01229, 0.0, 0.0, 1.0, 0.01229, 0.0, 0.0, 1.0, 0.01229, 0.0, 0.0, 1.0, 0.01229, 0.0, 0.0, 1.0, 0.01229, 0.0, 0.0, 1.0, 0.01229, 0.0, 0.0, 1.0, 0.01229, 0.0, 0.0, 1.0, 0.01229, 0.0, 0.0, 1.0, 0.01229, 0.0, 0.0, 1.0, 0.01229, 0.0, 0.0, 1.0, 0.01229, 0.0, 0.0, 1.0, 0.01229, 0.0, 0.0, 1.0, 0.01229, 0.0, 0.0, 1.0, 0.01229, 0.0, 0.0, 1.0, 0.01229, 0.0, 0.0, 1.0, 0.01229, 0.0, 0.0, 1.0, 0.01229, 0.0, 0.0, 1.0, 0.01229, 0.0, 0.0, 1.0, 0.01229, 0.0, 0.0, 1.0, 0.01229, 0.0, 0.0, 1.0, 0.01229, 0.0, 0.0, 1.0, 0.01229, 0.0, 0.0, 1.0, 0.01229, 0.0, 0.0, 1.0, 0.01229, 0.0, 0.0, 1.0, 0.01229, 0.0, 0.0, 1.0, 0.01229, 0.0, 0.0, 1.0, 0.01229, 0.0, 0.0, 1.0, 0.01229, 0.0, 0.0, 1.0, 0.01229, 0.0, 0.0, 1.0, 0.01229, 0.0, 0.0, 1.0, 0.01229, 0.0, 0.0, 1.0, 0.01229, 0.0, 0.0, 1.0, 0.01229, 0.0, 0.0, 1.0, 0.01229, 0.0, 0.0, 1.0, 0.01229, 0.0, 0.0, 1.0, 0.01229, 0.0, 0.0, 1.0, 0.01229, 0.0, 0.0, 1.0, 0.01229, 0.0, 0.0, 1.0, 0.01229, 0.0, 0.0, 1.0, 0.01229, 0.0, 0.0, 1.0, 0.01229, 0.0, 0.0, 1.0, 0.01229, 0.0, 0.0, 1.0, 0.01229, 0.0, 0.0, 1.0, 0.01229, 0.0, 0.0, 1.0, 0.01229, 0.0, 0.0, 1.0, 0.01229, 0.0, 0.0, 1.0, 0.01229, 0.0, 0.0, 1.0, 0.01229, 0.0, 0.0, 1.0, 0.01229, 0.0, 0.0, 1.0, 0.01229, 0.0, 0.0, 1.0, 0.01229, 0.0, 0.0, 1.0, 0.01229, 0.0, 0.0, 1.0, 0.01229, 0.0, 0.0, 1.0, 0.01229, 0.0, 0.0, 1.0, 0.01229, 0.0, 0.0, 1.0, 0.01229, 0.0, 0.0, 1.0, 0.01229, 0.0, 0.0, 1.0, 0.01229, 0.0, 0.0, 1.0, 0.01229, 0.0, 0.0, 1.0, 0.01229, 0.0, 0.0, 1.0, 0.01229, 0.0, 0.0, 1.0, 0.01229, 0.0, 0.0, 1.0, 0.01229, 0.0, 0.0, 1.0, 0.01229, 0.0, 0.0, 1.0, 0.01229, 0.0, 0.0, 1.0, 0.01229, 0.0, 0.0, 1.0, 0.01229, 0.0, 0.0, 1.0, 0.01229, 0.0, 0.0, 1.0, 0.01229, 0.0, 0.0, 1.0, 0.01229, 0.0, 0.0, 1.0, 0.01229, 0.0, 0.0, 1.0, 0.01229, 0.0, 0.0, 1.0, 0.01229, 0.0, 0.0, 1.0, 0.01229, 0.0, 0.0, 1.0, 0.01229, 0.0, 0.0, 1.0, 0.01229, 0.0, 0.0, 1.0, 0.01229, 0.0, 0.0, 1.0, 0.01229, 0.0, 0.0, 1.0, 0.01229, 0.0, 0.0, 1.0, 0.01229, 0.0, 0.0, 1.0, 0.01229, 0.0, 0.0, 1.0, 0.01229, 0.0, 0.0, 1.0, 0.01229, 0.0, 0.0, 1.0, 0.01229, 0.0, 0.0, 1.0, 0.01229, 0.0, 0.0, 1.0, 0.01229, 0.0, 0.0, 1.0, 0.01229, 0.0, 0.0, 1.0, 0.01229, 0.0, 0.0, 1.0, 0.01229, 0.0, 0.0, 1.0, 0.01229, 0.0, 0.0, 1.0, 0.01229, 0.0, 0.0, 1.0, 0.01229, 0.0, 0.0, 1.0, 0.01229, 0.0, 0.0, 1.0, 0.01229, 0.0, 0.0, 1.0, 0.01229, 0.0, 0.0, 1.0, 0.01229, 0.0, 0.0, 1.0, 0.01229, 0.0, 0.0, 1.0, 0.01229, 0.0, 0.0, 1.0, 0.01229, 0.0, 0.0, 1.0, 0.01229, 0.0, 0.0, 1.0, 0.01229, 0.0, 0.0, 1.0, 0.01229, 0.0, 0.0, 1.0, 0.01229, 0.0, 0.0, 1.0, 0.01229, 0.0, 0.0, 1.0, 0.01229, 0.0, 0.0, 1.0, 0.01229, 0.0, 0.0, 1.0, 0.01229, 0.0, 0.0, 1.0, 0.01229, 0.0, 0.0, 1.0, 0.01229, 0.0, 0.0, 1.0, 0.01229, 0.0, 0.0, 1.0, 0.01229, 0.0, 0.0, 1.0, 0.01229, 0.0, 0.0, 1.0, 0.01229, 0.0, 0.0, 1.0, 0.01229, 0.0, 0.0, 1.0, 0.01229, 0.0, 0.0, 1.0, 0.01229, 0.0, 0.0, 1.0, 0.01229, 0.0, 0.0, 1.0, 0.01229, 0.0, 0.0, 1.0, 0.01229, 0.0, 0.0, 1.0, 0.01229, 0.0, 0.0, 1.0, 0.01229, 0.0, 0.0, 1.0, 0.01229, 0.0, 0.0, 1.0, 0.01229, 0.0, 0.0, 1.0, 0.01229, 0.0, 0.0, 1.0, 0.01229, 0.0, 0.0, 1.0, 0.01229, 0.0, 0.0, 1.0, 0.01229, 0.0, 0.0, 1.0, 0.01229, 0.0, 0.0, 1.0, 0.01229, 0.0, 0.0, 1.0, 0.01229, 0.0, 0.0, 1.0, 0.01229, 0.0, 0.0, 1.0, 0.01229, 0.0, 0.0, 1.0, 0.01229, 0.0, 0.0, 1.0, 0.01229, 0.0, 0.0, 1.0, 0.01229, 0.0, 0.0, 1.0, 0.01229, 0.0, 0.0, 1.0, 0.01229, 0.0, 0.0, 1.0, 0.01229, 0.0, 0.0, 1.0, 0.01229, 0.0, 0.0, 1.0, 0.01229, 0.0, 0.0, 1.0, 0.01229, 0.0, 0.0, 1.0, 0.01229, 0.0, 0.0, 1.0, 0.01229, 0.0, 0.0, 1.0, 0.01229, 0.0, 0.0, 1.0, 0.01229, 0.0, 0.0, 1.0, 0.01229, 0.0, 0.0, 1.0, 0.01229, 0.0, 0.0, 1.0, 0.01229, 0.0, 0.0, 1.0, 0.01229, 0.0, 0.0, 1.0, 0.01229, 0.0, 0.0, 1.0, 0.01229, 0.0, 0.0, 1.0, 0.01229, 0.0, 0.0, 1.0, 0.01229, 0.0, 0.0, 1.0, 0.01229, 0.0, 0.0, 1.0, 0.01229, 0.0, 0.0, 1.0, 0.01229, 0.0, 0.0, 1.0, 0.01229, 0.0, 0.0, 1.0, 0.01229, 0.0, 0.0, 1.0, 0.01229, 0.0, 0.0, 1.0, 0.01229, 0.0, 0.0, 1.0, 0.01229, 0.0, 0.0, 1.0, 0.01229, 0.0, 0.0, 1.0, 0.01229, 0.0, 0.0, 1.0, 0.01229, 0.0, 0.0, 1.0, 0.01229, 0.0, 0.0, 1.0, 0.01229, 0.0, 0.0, 1.0, 0.01229, 0.0, 0.0, 1.0, 0.01229, 0.0, 0.0, 1.0, 0.01229, 0.0, 0.0, 1.0, 0.01229, 0.0, 0.0, 1.0, 0.01229, 0.0, 0.0, 1.0, 0.01229, 0.0, 0.0, 1.0, 0.01229, 0.0, 0.0, 1.0, 0.01229, 0.0, 0.0, 1.0, 0.01229, 0.0, 0.0, 1.0, 0.01229, 0.0, 0.0, 1.0, 0.01229, 0.0, 0.0, 1.0, 0.01229, 0.0, 0.0, 1.0, 0.01229, 0.0, 0.0, 1.0, 0.01229, 0.0, 0.0, 1.0, 0.01229, 0.0, 0.0, 1.0, 0.01229, 0.0, 0.0, 1.0, 0.01229, 0.0, 0.0, 1.0, 0.01229, 0.0, 0.0, 1.0, 0.01229, 0.0, 0.0, 1.0, 0.01229, 0.0, 0.0, 1.0, 0.01229, 0.0, 0.0, 1.0, 0.01229, 0.0, 0.0, 1.0, 0.01229, 0.0, 0.0, 1.0, 0.01229, 0.0, 0.0, 1.0, 0.01229, 0.0, 0.0, 1.0, 0.01229, 0.0, 0.0, 1.0, 0.01229, 0.0, 0.0, 1.0, 0.01229, 0.0, 0.0, 1.0, 0.01229, 0.0, 0.0, 1.0, 0.01229, 0.0, 0.0, 1.0, 0.01229, 0.0, 0.0, 1.0, 0.01229, 0.0, 0.0, 1.0, 0.01229, 0.0, 0.0, 1.0, 0.01229, 0.0, 0.0, 1.0, 0.01229, 0.0, 0.0, 1.0, 0.01229, 0.0, 0.0, 1.0, 0.01229, 0.0, 0.0, 1.0, 0.01229, 0.0, 0.0, 1.0, 0.01229, 0.0, 0.0, 1.0, 0.01229, 0.0, 0.0, 1.0, 0.01229, 0.0, 0.0, 1.0, 0.01229, 0.0, 0.0, 1.0, 0.01229, 0.0, 0.0, 1.0, 0.01229, 0.0, 0.0, 1.0, 0.01229, 0.0, 0.0, 1.0, 0.01229, 0.0, 0.0, 1.0, 0.01229, 0.0, 0.0, 1.0, 0.01229, 0.0, 0.0, 1.0, 0.01229, 0.0, 0.0, 1.0, 0.01229, 0.0, 0.0, 1.0, 0.01229, 0.0, 0.0, 1.0, 0.01229, 0.0, 0.0, 1.0, 0.01229, 0.0, 0.0, 1.0, 0.01229, 0.0, 0.0, 1.0, 0.01229, 0.0, 0.0, 1.0, 0.01229, 0.0, 0.0, 1.0, 0.01229, 0.0, 0.0, 1.0, 0.01229, 0.0, 0.0, 1.0, 0.01229, 0.0, 0.0, 1.0, 0.01229, 0.0, 0.0, 1.0, 0.01229, 0.0, 0.0, 1.0, 0.01229, 0.0, 0.0, 1.0, 0.01229, 0.0, 0.0, 1.0, 0.01229, 0.0, 0.0, 1.0, 0.01229, 0.0, 0.0, 1.0, 0.01229, 0.0, 0.0, 1.0, 0.01229, 0.0, 0.0, 1.0, 0.01229, 0.0, 0.0, 1.0, 0.01229, 0.0, 0.0, 1.0, 0.01229, 0.0, 0.0, 1.0, 0.01229, 0.0, 0.0, 1.0, 0.01229, 0.0, 0.0, 1.0, 0.01229, 0.0, 0.0, 1.0, 0.01229, 0.0, 0.0, 1.0, 0.01229, 0.0, 0.0, 1.0, 0.01229, 0.0, 0.0, 1.0, 0.01229, 0.0, 0.0, 1.0, 0.01229, 0.0, 0.0, 1.0, 0.01229, 0.0, 0.0, 1.0, 0.01229, 0.0, 0.0, 1.0, 0.01229, 0.0, 0.0, 1.0, 0.01229, 0.0, 0.0, 1.0, 0.01229, 0.0, 0.0, 1.0, 0.01229, 0.0, 0.0, 1.0, 0.01229, 0.0, 0.0, 1.0, 0.01229, 0.0, 0.0, 1.0, 0.01229, 0.0, 0.0, 1.0, 0.01229, 0.0, 0.0, 1.0, 0.01229, 0.0, 0.0, 1.0, 0.01229, 0.0, 0.0, 1.0, 0.01229, 0.0, 0.0, 1.0, 0.01229, 0.0, 0.0, 1.0, 0.01229, 0.0, 0.0, 1.0, 0.01229, 0.0, 0.0, 1.0, 0.01229, 0.0, 0.0, 1.0, 0.01229, 0.0, 0.0, 1.0, 0.01229, 0.0, 0.0, 1.0, 0.01229, 0.0, 0.0, 1.0, 0.01229, 0.0, 0.0, 1.0, 0.01229, 0.0, 0.0, 1.0, 0.01229, 0.0, 0.0, 1.0, 0.01229, 0.0, 0.0, 1.0, 0.01229, 0.0, 0.0, 1.0, 0.01229, 0.0, 0.0, 1.0, 0.01229, 0.0, 0.0, 1.0, 0.01229, 0.0, 0.0, 1.0, 0.01229, 0.0, 0.0, 1.0, 0.01229, 0.0, 0.0, 1.0, 0.01229, 0.0, 0.0, 1.0, 0.01229, 0.0, 0.0, 1.0, 0.01229, 0.0, 0.0, 1.0, 0.01229, 0.0, 0.0, 1.0, 0.01229, 0.0, 0.0, 1.0, 0.01229, 0.0, 0.0, 1.0, 0.01229, 0.0, 0.0, 1.0, 0.01229, 0.0, 0.0, 1.0, 0.01229, 0.0, 0.0, 1.0, 0.01229, 0.0, 0.0, 1.0, 0.01229, 0.0, 0.0, 1.0, 0.01229, 0.0, 0.0, 1.0, 0.01229, 0.0, 0.0, 1.0, 0.01229, 0.0, 0.0, 1.0, 0.01229, 0.0, 0.0, 1.0, 0.01229, 0.0, 0.0, 1.0, 0.01229, 0.0, 0.0, 1.0, 0.01229, 0.0, 0.0, 1.0, 0.01229, 0.0, 0.0, 1.0, 0.01229, 0.0, 0.0, 1.0, 0.01229, 0.0, 0.0, 1.0, 0.01229, 0.0, 0.0, 1.0, 0.01229, 0.0, 0.0, 1.0, 0.01229, 0.0, 0.0, 1.0, 0.01229, 0.0, 0.0, 1.0, 0.01229, 0.0, 0.0, 1.0, 0.01229, 0.0, 0.0, 1.0, 0.01229, 0.0, 0.0, 1.0, 0.01229, 0.0, 0.0, 1.0, 0.01229, 0.0, 0.0, 1.0, 0.01229, 0.0, 0.0, 1.0, 0.01229, 0.0, 0.0, 1.0, 0.01229, 0.0, 0.0, 1.0, 0.01229, 0.0, 0.0, 1.0, 0.01229, 0.0, 0.0, 1.0, 0.01229, 0.0, 0.0, 1.0, 0.01229, 0.0, 0.0, 1.0, 0.01229, 0.0, 0.0, 1.0, 0.01229, 0.0, 0.0, 1.0, 0.01229, 0.0, 0.0, 1.0, 0.01229, 0.0, 0.0, 1.0, 0.01229, 0.0, 0.0, 1.0, 0.01229, 0.0, 0.0, 1.0, 0.01229, 0.0, 0.0, 1.0, 0.01229, 0.0, 0.0, 1.0, 0.01229, 0.0, 0.0, 1.0, 0.01229, 0.0, 0.0, 1.0, 0.01229, 0.0, 0.0, 1.0, 0.01229, 0.0, 0.0, 1.0, 0.01229, 0.0, 0.0, 1.0, 0.01229, 0.0, 0.0, 1.0, 0.01229, 0.0, 0.0, 1.0, 0.01229, 0.0, 0.0, 1.0, 0.01229, 0.0, 0.0, 1.0, 0.01229, 0.0, 0.0, 1.0, 0.01229, 0.0, 0.0, 1.0, 0.01229, 0.0, 0.0, 1.0, 0.01229, 0.0, 0.0, 1.0, 0.01229, 0.0, 0.0, 1.0])
me_eng1_9d.materials.append(mat_eng1_5)
me_eng1_9d.use_remesh_preserve_volume = False
me_eng1_9d.use_remesh_preserve_attributes = False
me_eng1_9d.use_mirror_vertex_groups = False
me_eng1_9d.update()

# ---- objects
ob_eng1_9d_mesh = bpy.data.objects.new('eng1_9d_mesh', me_eng1_9d)

# ---- transforms, parenting, visibility, modifiers, constraints
ob_eng1_9d_mesh.location = (0.0, 0.0, 0.0)
ob_eng1_9d_mesh.lineart.crease_threshold = 0.0

# ---- collection membership
col_collection_1.objects.link(ob_eng1_9d_mesh)

# ---- scene / render settings (as saved in the file)
scene.frame_start = 1; scene.frame_end = 2; scene.frame_set(1)
scene.render.engine = 'BLENDER_EEVEE_NEXT'
scene.render.resolution_percentage = 50
scene.render.dither_intensity = 0.0
scene.cycles.use_denoising = False
scene.cycles.samples = 10
scene.cycles.sampling_pattern = 'TABULATED_SOBOL'
scene.cycles.light_sampling_threshold = 0.0
scene.cycles.use_adaptive_sampling = False
scene.cycles.use_light_tree = False
scene.cycles.blur_glossy = 0.0
scene.cycles.pixel_filter_type = 'GAUSSIAN'
scene.cycles.sample_clamp_indirect = 0.0
scene.view_settings.view_transform = 'Standard'
bpy.context.view_layer.update()

# ---- added for rendering (the .blend has no active camera and no usable light): camera, sun
cam_auto = bpy.data.cameras.new('AutoCamera')
cam_auto.lens = 50.0
cam_auto.sensor_width = 36.0
cam_auto.clip_end = 1000.0
ob_auto_camera = bpy.data.objects.new('AutoCamera', cam_auto)
scene.collection.objects.link(ob_auto_camera)
ob_auto_camera.location = (3.35199, -2.72501, 2.68159)
ob_auto_camera.rotation_euler = (1.09748, -7.21219e-08, 0.694738)
scene.camera = ob_auto_camera
light_auto_sun = bpy.data.lights.new('AutoSun', 'SUN')
light_auto_sun.energy = 3.0
light_auto_sun.angle = 0.0523599
ob_auto_sun = bpy.data.objects.new('AutoSun', light_auto_sun)
scene.collection.objects.link(ob_auto_sun)
ob_auto_sun.rotation_euler = (0.872665, 0.174533, 0.523599)
bpy.context.view_layer.update()
